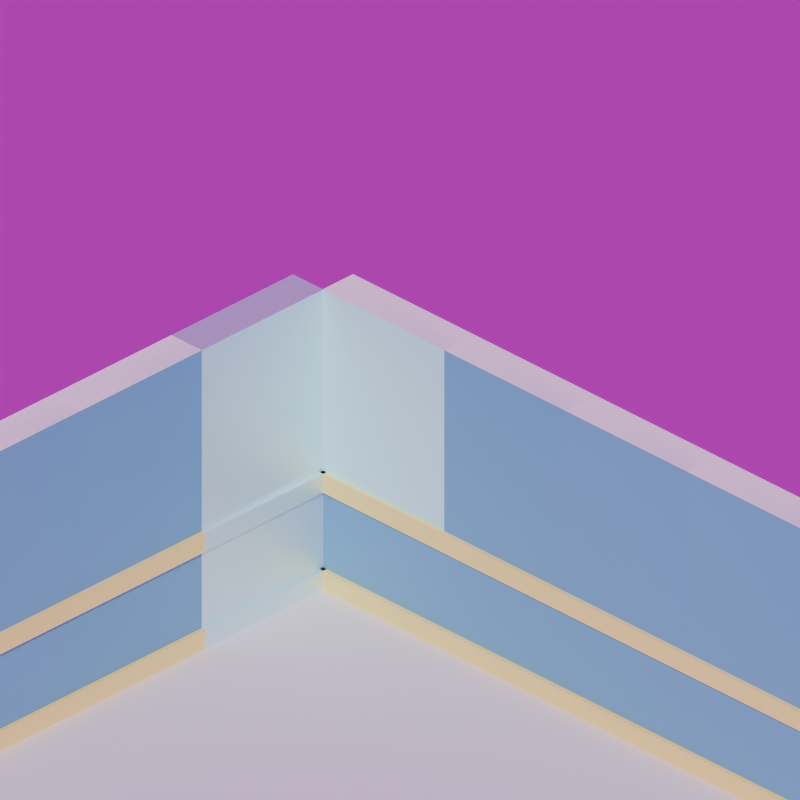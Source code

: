 # Source: walls.blend  (saved by Blender 4.3.34; exported with 4.5.12 LTS)
import bpy
from mathutils import Matrix  # noqa: F401  (used for matrix-valued properties, if any)

bpy.ops.wm.read_factory_settings(use_empty=True)
scene = bpy.context.scene
scene.name = 'Scene'

# ---- collections
col_collection = bpy.data.collections.new('Collection'); scene.collection.children.link(col_collection)

# ---- images (referenced by path relative to the original .blend; pixels are not part of the script)
import os
ASSET_DIR = os.environ.get("B2B_ASSET_DIR", "")  # directory of the original .blend (textures are referenced by path, not embedded)
HERE = os.path.dirname(os.path.abspath(__file__))  # packed textures are extracted next to this script under _unpacked/

def load_image(name, relpath, width, height, colorspace="sRGB"):
    """Load a texture the original file referenced (path relative to the .blend, or extracted next to this script)."""
    p = next((c for c in (os.path.join(HERE, relpath), os.path.join(ASSET_DIR, relpath)) if relpath and os.path.exists(c)), "")
    if p:
        img = bpy.data.images.load(p, check_existing=True)
        img.name = name
    else:  # same state as the original file: an image datablock whose file is absent (Cycles renders it pink)
        img = bpy.data.images.new(name, width, height)
        img.source = "FILE"
        img.filepath = "//" + (relpath or name)
    img.colorspace_settings.name = colorspace
    return img
img_machine_shop_02_1k_hdr = load_image('machine_shop_02_1k.hdr', 'machine_shop_02_1k.hdr', 1024, 1024, 'Linear Rec.709')

# ---- materials (node trees are filled in below, after node groups)
mat_material_001 = bpy.data.materials.new('Material.001')
mat_material_002 = bpy.data.materials.new('Material.002')

# ---- material node trees
mat_material_001.use_nodes = True; mat_material_001.node_tree.nodes.clear()
_N = mat_material_001.node_tree.nodes; _L = mat_material_001.node_tree.links
n0 = _N.new('ShaderNodeBsdfPrincipled'); n0.name = 'Principled BSDF'; n0.location = (10, 300)
n1 = _N.new('ShaderNodeOutputMaterial'); n1.name = 'Material Output'; n1.location = (300, 300)
n2 = _N.new('ShaderNodeVertexColor'); n2.name = 'Color Attribute'; n2.location = (-273, 276)
_L.new(n0.outputs[0], n1.inputs[0])
_L.new(n2.outputs[0], n0.inputs[0])
n1.is_active_output = True
mat_material_002.use_nodes = True; mat_material_002.node_tree.nodes.clear()
_N = mat_material_002.node_tree.nodes; _L = mat_material_002.node_tree.links
n0 = _N.new('ShaderNodeBsdfPrincipled'); n0.name = 'Principled BSDF'; n0.location = (10, 300)
n0.inputs[0].default_value = (0.6983, 1.0, 0.9862, 1.0)
n0.inputs[1].default_value = 0.6655
n1 = _N.new('ShaderNodeOutputMaterial'); n1.name = 'Material Output'; n1.location = (300, 300)
_L.new(n0.outputs[0], n1.inputs[0])
n1.is_active_output = True

# ---- world
world_world = bpy.data.worlds.new('World'); scene.world = world_world
world_world.use_nodes = True; world_world.node_tree.nodes.clear()
_N = world_world.node_tree.nodes; _L = world_world.node_tree.links
n0 = _N.new('ShaderNodeOutputWorld'); n0.name = 'World Output'; n0.location = (300, 300)
n1 = _N.new('ShaderNodeBackground'); n1.name = 'Background'; n1.location = (10, 300)
n1.inputs[1].default_value = 0.5
n2 = _N.new('ShaderNodeTexEnvironment'); n2.name = 'Environment Texture'; n2.location = (-280, 275)
n2.image = img_machine_shop_02_1k_hdr
_L.new(n1.outputs[0], n0.inputs[0])
_L.new(n2.outputs[0], n1.inputs[0])
n0.is_active_output = True
world_world.color = (0.05088, 0.05088, 0.05088)
world_world.sun_shadow_jitter_overblur = 0.0

# ---- cameras
cam_camera = bpy.data.cameras.new('Camera')
cam_camera.type = 'ORTHO'
cam_camera.clip_end = 100.0
cam_camera.ortho_scale = 9.314

# ---- meshes
me_cube_001 = bpy.data.meshes.new('Cube.001')
me_cube_001.from_pydata([(-1.0, -1.0, -1.0), (-1.0, -1.0, 1.0), (-1.0, 1.0, -1.0), (-1.0, 1.0, 1.0), (1.0, -1.0, -1.0), (1.0, -1.0, 1.0), (1.0, 1.0, -1.0), (1.0, 1.0, 1.0)], [], [(0, 1, 3, 2), (2, 3, 7, 6), (6, 7, 5, 4), (4, 5, 1, 0), (2, 6, 4, 0), (7, 3, 1, 5)])
_uv = me_cube_001.uv_layers.new(name='UVMap')
_uv.uv.foreach_set('vector', [0.375, 0.0, 0.625, 0.0, 0.625, 0.25, 0.375, 0.25, 0.375, 0.25, 0.625, 0.25, 0.625, 0.5, 0.375, 0.5, 0.375, 0.5, 0.625, 0.5, 0.625, 0.75, 0.375, 0.75, 0.375, 0.75, 0.625, 0.75, 0.625, 1.0, 0.375, 1.0, 0.125, 0.5, 0.375, 0.5, 0.375, 0.75, 0.125, 0.75, 0.625, 0.5, 0.875, 0.5, 0.875, 0.75, 0.625, 0.75])
me_cube_001.update()
me_cube_002 = bpy.data.meshes.new('Cube.002')
me_cube_002.from_pydata([(-1.0, -1.0, -1.0), (-1.0, -1.0, 1.0), (-1.0, 1.0, -1.0), (-1.0, 1.0, 1.0), (1.0, -1.0, -1.0), (1.0, -1.0, 1.0), (1.0, 1.0, -1.0), (1.0, 1.0, 1.0)], [], [(0, 1, 3, 2), (2, 3, 7, 6), (6, 7, 5, 4), (4, 5, 1, 0), (2, 6, 4, 0), (7, 3, 1, 5)])
_uv = me_cube_002.uv_layers.new(name='UVMap')
_uv.uv.foreach_set('vector', [0.375, 0.0, 0.625, 0.0, 0.625, 0.25, 0.375, 0.25, 0.375, 0.25, 0.625, 0.25, 0.625, 0.5, 0.375, 0.5, 0.375, 0.5, 0.625, 0.5, 0.625, 0.75, 0.375, 0.75, 0.375, 0.75, 0.625, 0.75, 0.625, 1.0, 0.375, 1.0, 0.125, 0.5, 0.375, 0.5, 0.375, 0.75, 0.125, 0.75, 0.625, 0.5, 0.875, 0.5, 0.875, 0.75, 0.625, 0.75])
me_cube_002.update()
me_cube_005 = bpy.data.meshes.new('Cube.005')
me_cube_005.from_pydata([(-1.0, -1.0, -1.0), (-1.0, -1.0, 1.0), (-1.0, 1.0, -1.0), (-1.0, 1.0, 1.0), (1.0, -1.0, -1.0), (1.0, -1.0, 1.0), (1.0, 1.0, -1.0), (1.0, 1.0, 1.0), (-1.0, -1.0, -0.2169), (-1.0, 1.0, -0.2169), (1.0, 1.0, -0.2169), (1.0, -1.0, -0.2169), (-1.0, 1.0, -0.3435), (1.0, 1.0, -0.3435), (1.0, -1.0, -0.3435), (-1.0, -1.0, -0.3435), (-1.0, 1.0, -0.8681), (1.0, 1.0, -0.8681), (1.0, -1.0, -0.8681), (-1.0, -1.0, -0.8681), (-1.231, 1.0, -1.0), (-1.231, -1.0, -1.0), (-1.231, 1.0, -0.8681), (-1.231, -1.0, -0.3435), (-1.231, -1.0, -0.2169), (-1.231, 1.0, -0.2169), (-1.231, 1.0, -0.3435), (-1.231, -1.0, -0.8681)], [], [(8, 1, 3, 9), (9, 3, 7, 10), (10, 7, 5, 11), (11, 5, 1, 8), (2, 6, 4, 0), (7, 3, 1, 5), (14, 11, 8, 15), (13, 10, 11, 14), (12, 9, 10, 13), (15, 8, 24, 23), (19, 15, 12, 16), (16, 12, 13, 17), (17, 13, 14, 18), (18, 14, 15, 19), (4, 18, 19, 0), (6, 17, 18, 4), (2, 16, 17, 6), (16, 2, 20, 22), (23, 24, 25, 26), (21, 27, 22, 20), (8, 9, 25, 24), (19, 16, 22, 27), (12, 15, 23, 26), (2, 0, 21, 20), (0, 19, 27, 21), (9, 12, 26, 25)])
_uv = me_cube_005.uv_layers.new(name='UVMap')
_uv.uv.foreach_set('vector', [0.4729, 0.0, 0.625, 0.0, 0.625, 0.25, 0.4729, 0.25, 0.4729, 0.25, 0.625, 0.25, 0.625, 0.5, 0.4729, 0.5, 0.4729, 0.5, 0.625, 0.5, 0.625, 0.75, 0.4729, 0.75, 0.4729, 0.75, 0.625, 0.75, 0.625, 1.0, 0.4729, 1.0, 0.125, 0.5, 0.375, 0.5, 0.375, 0.75, 0.125, 0.75, 0.625, 0.5, 0.875, 0.5, 0.875, 0.75, 0.625, 0.75, 0.4571, 0.75, 0.4729, 0.75, 0.4729, 1.0, 0.4571, 1.0, 0.4571, 0.5, 0.4729, 0.5, 0.4729, 0.75, 0.4571, 0.75, 0.4571, 0.25, 0.4729, 0.25, 0.4729, 0.5, 0.4571, 0.5, 0.4571, 1.0, 0.4729, 1.0, 0.4729, 1.0, 0.4571, 1.0, 0.3915, 0.0, 0.4571, 0.0, 0.4571, 0.25, 0.3915, 0.25, 0.3915, 0.25, 0.4571, 0.25, 0.4571, 0.5, 0.3915, 0.5, 0.3915, 0.5, 0.4571, 0.5, 0.4571, 0.75, 0.3915, 0.75, 0.3915, 0.75, 0.4571, 0.75, 0.4571, 1.0, 0.3915, 1.0, 0.375, 0.75, 0.3915, 0.75, 0.3915, 1.0, 0.375, 1.0, 0.375, 0.5, 0.3915, 0.5, 0.3915, 0.75, 0.375, 0.75, 0.375, 0.25, 0.3915, 0.25, 0.3915, 0.5, 0.375, 0.5, 0.3915, 0.25, 0.375, 0.25, 0.375, 0.25, 0.3915, 0.25, 0.4571, 0.0, 0.4729, 0.0, 0.4729, 0.25, 0.4571, 0.25, 0.375, 0.0, 0.3915, 0.0, 0.3915, 0.25, 0.375, 0.25, 0.4729, 0.0, 0.4729, 0.25, 0.4729, 0.25, 0.4729, 0.0, 0.3915, 0.0, 0.3915, 0.25, 0.3915, 0.25, 0.3915, 0.0, 0.4571, 0.25, 0.4571, 0.0, 0.4571, 0.0, 0.4571, 0.25, 0.125, 0.5, 0.125, 0.75, 0.125, 0.75, 0.125, 0.5, 0.375, 1.0, 0.3915, 1.0, 0.3915, 1.0, 0.375, 1.0, 0.4729, 0.25, 0.4571, 0.25, 0.4571, 0.25, 0.4729, 0.25])
_ca = me_cube_005.color_attributes.new('Attribute', 'BYTE_COLOR', 'CORNER')
_ca.data.foreach_set('color', [0.1248, 0.3663, 0.5583, 1.0, 0.1248, 0.3663, 0.5583, 1.0, 0.1329, 0.3712, 0.5647, 1.0, 0.1248, 0.3663, 0.5583, 1.0, 0.1248, 0.3663, 0.5583, 1.0, 0.1248, 0.3663, 0.5583, 1.0, 0.1248, 0.3663, 0.5583, 1.0, 0.1248, 0.3663, 0.5583, 1.0, 1.0, 1.0, 1.0, 1.0, 1.0, 1.0, 1.0, 1.0, 1.0, 1.0, 1.0, 1.0, 1.0, 1.0, 1.0, 1.0, 0.1248, 0.3663, 0.5583, 1.0, 0.1248, 0.3663, 0.5583, 1.0, 0.1248, 0.3663, 0.5583, 1.0, 0.1248, 0.3663, 0.5583, 1.0, 1.0, 1.0, 1.0, 1.0, 1.0, 1.0, 1.0, 1.0, 1.0, 1.0, 1.0, 1.0, 1.0, 1.0, 1.0, 1.0, 1.0, 1.0, 1.0, 1.0, 1.0, 1.0, 1.0, 1.0, 0.8388, 0.8963, 0.9301, 1.0, 1.0, 1.0, 1.0, 1.0, 1.0, 1.0, 1.0, 1.0, 1.0, 1.0, 1.0, 1.0, 1.0, 1.0, 1.0, 1.0, 0.1248, 0.3663, 0.5583, 1.0, 1.0, 1.0, 1.0, 1.0, 1.0, 1.0, 1.0, 1.0, 1.0, 1.0, 1.0, 1.0, 1.0, 1.0, 1.0, 1.0, 1.0, 1.0, 1.0, 1.0, 1.0, 1.0, 1.0, 1.0, 1.0, 1.0, 1.0, 1.0, 1.0, 1.0, 1.0, 1.0, 1.0, 0.8714, 0.2384, 1.0, 1.0, 0.8714, 0.2384, 1.0, 1.0, 0.8714, 0.2384, 1.0, 1.0, 0.8714, 0.2384, 1.0, 0.1248, 0.3663, 0.5583, 1.0, 0.1248, 0.3663, 0.5583, 1.0, 0.1248, 0.3663, 0.5583, 1.0, 0.1248, 0.3663, 0.5583, 1.0, 0.1248, 0.3663, 0.5583, 1.0, 0.1301, 0.3712, 0.5583, 1.0, 0.1248, 0.3663, 0.5583, 1.0, 0.1248, 0.3663, 0.5583, 1.0, 1.0, 1.0, 1.0, 1.0, 1.0, 1.0, 1.0, 1.0, 1.0, 1.0, 1.0, 1.0, 1.0, 1.0, 1.0, 1.0, 0.1248, 0.3663, 0.5583, 1.0, 0.1248, 0.3663, 0.5583, 1.0, 0.1248, 0.3663, 0.5583, 1.0, 0.1248, 0.3663, 0.5583, 1.0, 1.0, 1.0, 1.0, 1.0, 1.0, 1.0, 1.0, 1.0, 1.0, 1.0, 1.0, 1.0, 1.0, 1.0, 1.0, 1.0, 1.0, 1.0, 1.0, 1.0, 1.0, 1.0, 1.0, 1.0, 1.0, 1.0, 1.0, 1.0, 1.0, 1.0, 1.0, 1.0, 1.0, 1.0, 1.0, 1.0, 1.0, 1.0, 1.0, 1.0, 1.0, 1.0, 1.0, 1.0, 1.0, 1.0, 1.0, 1.0, 1.0, 0.8714, 0.2384, 1.0, 1.0, 0.8714, 0.2384, 1.0, 1.0, 0.8714, 0.2384, 1.0, 1.0, 0.8714, 0.2384, 1.0, 1.0, 0.8714, 0.2384, 1.0, 1.0, 0.8714, 0.2384, 1.0, 1.0, 0.8714, 0.2384, 1.0, 1.0, 0.8714, 0.2384, 1.0, 1.0, 0.8714, 0.2384, 1.0, 1.0, 0.8714, 0.2384, 1.0, 1.0, 0.8714, 0.2384, 1.0, 1.0, 0.8714, 0.2384, 1.0, 1.0, 0.8714, 0.2384, 1.0, 1.0, 0.9216, 0.491, 1.0, 1.0, 0.8714, 0.2384, 1.0, 1.0, 0.8714, 0.2384, 1.0, 1.0, 0.8714, 0.2384, 1.0, 1.0, 0.8714, 0.2384, 1.0, 1.0, 0.8714, 0.2384, 1.0, 1.0, 0.8714, 0.2384, 1.0, 1.0, 1.0, 1.0, 1.0, 1.0, 0.8714, 0.2384, 1.0, 1.0, 0.8714, 0.2384, 1.0, 1.0, 0.8714, 0.2384, 1.0, 1.0, 0.8714, 0.2384, 1.0, 1.0, 0.8714, 0.2384, 1.0, 1.0, 0.8714, 0.2384, 1.0, 1.0, 0.8714, 0.2384, 1.0, 1.0, 0.8714, 0.2384, 1.0, 1.0, 0.8714, 0.2384, 1.0, 1.0, 0.8714, 0.2384, 1.0, 1.0, 0.8714, 0.2384, 1.0, 1.0, 0.9216, 0.491, 1.0, 1.0, 1.0, 1.0, 1.0, 1.0, 0.8714, 0.2384, 1.0, 1.0, 0.8714, 0.2384, 1.0])
me_cube_005.materials.append(mat_material_001)
me_cube_005.use_paint_bone_selection = False
me_cube_005.use_paint_mask = True
me_cube_005.update()
me_cube_006 = bpy.data.meshes.new('Cube.006')
me_cube_006.from_pydata([(-1.0, -1.0, -1.0), (-1.0, -1.0, 1.0), (-1.0, 1.0, -1.0), (-1.0, 1.0, 1.0), (1.0, -1.0, -1.0), (1.0, -1.0, 1.0), (1.0, 1.0, -1.0), (1.0, 1.0, 1.0), (-1.0, -1.0, -0.2169), (-1.0, 1.0, -0.2169), (1.0, 1.0, -0.2169), (1.0, -1.0, -0.2169), (-1.0, 1.0, -0.3435), (1.0, 1.0, -0.3435), (1.0, -1.0, -0.3435), (-1.0, -1.0, -0.3435), (-1.0, 1.0, -0.8681), (1.0, 1.0, -0.8681), (1.0, -1.0, -0.8681), (-1.0, -1.0, -0.8681), (-1.231, 1.0, -1.0), (-1.231, -1.0, -1.0), (-1.231, 1.0, -0.8681), (-1.231, -1.0, -0.3435), (-1.231, -1.0, -0.2169), (-1.231, 1.0, -0.2169), (-1.231, 1.0, -0.3435), (-1.231, -1.0, -0.8681)], [], [(8, 1, 3, 9), (9, 3, 7, 10), (10, 7, 5, 11), (11, 5, 1, 8), (2, 6, 4, 0), (7, 3, 1, 5), (14, 11, 8, 15), (13, 10, 11, 14), (12, 9, 10, 13), (15, 8, 24, 23), (19, 15, 12, 16), (16, 12, 13, 17), (17, 13, 14, 18), (18, 14, 15, 19), (4, 18, 19, 0), (6, 17, 18, 4), (2, 16, 17, 6), (16, 2, 20, 22), (23, 24, 25, 26), (21, 27, 22, 20), (8, 9, 25, 24), (19, 16, 22, 27), (12, 15, 23, 26), (2, 0, 21, 20), (0, 19, 27, 21), (9, 12, 26, 25)])
_uv = me_cube_006.uv_layers.new(name='UVMap')
_uv.uv.foreach_set('vector', [0.4729, 0.0, 0.625, 0.0, 0.625, 0.25, 0.4729, 0.25, 0.4729, 0.25, 0.625, 0.25, 0.625, 0.5, 0.4729, 0.5, 0.4729, 0.5, 0.625, 0.5, 0.625, 0.75, 0.4729, 0.75, 0.4729, 0.75, 0.625, 0.75, 0.625, 1.0, 0.4729, 1.0, 0.125, 0.5, 0.375, 0.5, 0.375, 0.75, 0.125, 0.75, 0.625, 0.5, 0.875, 0.5, 0.875, 0.75, 0.625, 0.75, 0.4571, 0.75, 0.4729, 0.75, 0.4729, 1.0, 0.4571, 1.0, 0.4571, 0.5, 0.4729, 0.5, 0.4729, 0.75, 0.4571, 0.75, 0.4571, 0.25, 0.4729, 0.25, 0.4729, 0.5, 0.4571, 0.5, 0.4571, 1.0, 0.4729, 1.0, 0.4729, 1.0, 0.4571, 1.0, 0.3915, 0.0, 0.4571, 0.0, 0.4571, 0.25, 0.3915, 0.25, 0.3915, 0.25, 0.4571, 0.25, 0.4571, 0.5, 0.3915, 0.5, 0.3915, 0.5, 0.4571, 0.5, 0.4571, 0.75, 0.3915, 0.75, 0.3915, 0.75, 0.4571, 0.75, 0.4571, 1.0, 0.3915, 1.0, 0.375, 0.75, 0.3915, 0.75, 0.3915, 1.0, 0.375, 1.0, 0.375, 0.5, 0.3915, 0.5, 0.3915, 0.75, 0.375, 0.75, 0.375, 0.25, 0.3915, 0.25, 0.3915, 0.5, 0.375, 0.5, 0.3915, 0.25, 0.375, 0.25, 0.375, 0.25, 0.3915, 0.25, 0.4571, 0.0, 0.4729, 0.0, 0.4729, 0.25, 0.4571, 0.25, 0.375, 0.0, 0.3915, 0.0, 0.3915, 0.25, 0.375, 0.25, 0.4729, 0.0, 0.4729, 0.25, 0.4729, 0.25, 0.4729, 0.0, 0.3915, 0.0, 0.3915, 0.25, 0.3915, 0.25, 0.3915, 0.0, 0.4571, 0.25, 0.4571, 0.0, 0.4571, 0.0, 0.4571, 0.25, 0.125, 0.5, 0.125, 0.75, 0.125, 0.75, 0.125, 0.5, 0.375, 1.0, 0.3915, 1.0, 0.3915, 1.0, 0.375, 1.0, 0.4729, 0.25, 0.4571, 0.25, 0.4571, 0.25, 0.4729, 0.25])
_ca = me_cube_006.color_attributes.new('Attribute', 'BYTE_COLOR', 'CORNER')
_ca.data.foreach_set('color', [0.5271, 1.0, 0.9473, 1.0, 0.5271, 1.0, 0.9473, 1.0, 0.5271, 1.0, 0.9473, 1.0, 0.5271, 1.0, 0.9473, 1.0, 0.1248, 0.3663, 0.5583, 1.0, 0.1248, 0.3663, 0.5583, 1.0, 0.1248, 0.3663, 0.5583, 1.0, 0.1812, 0.4125, 0.5906, 1.0, 1.0, 1.0, 1.0, 1.0, 1.0, 1.0, 1.0, 1.0, 1.0, 1.0, 1.0, 1.0, 1.0, 1.0, 1.0, 1.0, 0.1248, 0.3663, 0.5583, 1.0, 0.1248, 0.3663, 0.5583, 1.0, 0.1248, 0.3663, 0.5583, 1.0, 0.1248, 0.3663, 0.5583, 1.0, 1.0, 1.0, 1.0, 1.0, 1.0, 1.0, 1.0, 1.0, 1.0, 1.0, 1.0, 1.0, 1.0, 1.0, 1.0, 1.0, 1.0, 1.0, 1.0, 1.0, 1.0, 1.0, 1.0, 1.0, 0.8388, 0.8963, 0.9301, 1.0, 1.0, 1.0, 1.0, 1.0, 0.1248, 0.3663, 0.5583, 1.0, 0.1248, 0.3663, 0.5583, 1.0, 0.1248, 0.3663, 0.5583, 1.0, 0.1248, 0.3663, 0.5583, 1.0, 1.0, 1.0, 1.0, 1.0, 1.0, 1.0, 1.0, 1.0, 1.0, 1.0, 1.0, 1.0, 1.0, 1.0, 1.0, 1.0, 1.0, 1.0, 1.0, 1.0, 1.0, 1.0, 1.0, 1.0, 1.0, 1.0, 1.0, 1.0, 1.0, 1.0, 1.0, 1.0, 1.0, 0.8714, 0.2384, 1.0, 1.0, 0.8714, 0.2384, 1.0, 1.0, 0.8714, 0.2384, 1.0, 1.0, 0.8714, 0.2384, 1.0, 0.1248, 0.3663, 0.5583, 1.0, 0.1248, 0.3663, 0.5583, 1.0, 0.1248, 0.3663, 0.5583, 1.0, 0.1248, 0.3663, 0.5583, 1.0, 0.1248, 0.3663, 0.5583, 1.0, 0.1248, 0.3663, 0.5583, 1.0, 0.3231, 0.521, 0.6654, 1.0, 0.1248, 0.3663, 0.5583, 1.0, 1.0, 1.0, 1.0, 1.0, 1.0, 1.0, 1.0, 1.0, 1.0, 1.0, 1.0, 1.0, 1.0, 1.0, 1.0, 1.0, 0.1248, 0.3663, 0.5583, 1.0, 0.1301, 0.3712, 0.5647, 1.0, 0.1248, 0.3663, 0.5583, 1.0, 0.1248, 0.3663, 0.5583, 1.0, 0.1248, 0.3663, 0.5583, 1.0, 0.1248, 0.3663, 0.5583, 1.0, 0.1248, 0.3663, 0.5583, 1.0, 0.1248, 0.3663, 0.5583, 1.0, 1.0, 1.0, 1.0, 1.0, 1.0, 1.0, 1.0, 1.0, 1.0, 1.0, 1.0, 1.0, 1.0, 1.0, 1.0, 1.0, 1.0, 1.0, 1.0, 1.0, 1.0, 1.0, 1.0, 1.0, 1.0, 1.0, 1.0, 1.0, 1.0, 1.0, 1.0, 1.0, 1.0, 0.8714, 0.2384, 1.0, 1.0, 0.8714, 0.2384, 1.0, 1.0, 0.8714, 0.2384, 1.0, 1.0, 0.8714, 0.2384, 1.0, 1.0, 0.8714, 0.2384, 1.0, 1.0, 0.8714, 0.2384, 1.0, 1.0, 0.8714, 0.2384, 1.0, 1.0, 0.8714, 0.2384, 1.0, 1.0, 0.8714, 0.2384, 1.0, 1.0, 0.8714, 0.2384, 1.0, 1.0, 0.8714, 0.2384, 1.0, 1.0, 0.8714, 0.2384, 1.0, 1.0, 0.8714, 0.2384, 1.0, 1.0, 0.9216, 0.491, 1.0, 1.0, 0.8714, 0.2384, 1.0, 1.0, 0.8714, 0.2384, 1.0, 1.0, 0.8714, 0.2384, 1.0, 1.0, 0.8714, 0.2384, 1.0, 1.0, 0.8714, 0.2384, 1.0, 1.0, 0.8714, 0.2384, 1.0, 1.0, 1.0, 1.0, 1.0, 1.0, 0.8714, 0.2384, 1.0, 1.0, 0.8714, 0.2384, 1.0, 1.0, 0.8714, 0.2384, 1.0, 1.0, 0.8714, 0.2384, 1.0, 1.0, 0.8714, 0.2384, 1.0, 1.0, 0.8714, 0.2384, 1.0, 1.0, 0.8714, 0.2384, 1.0, 1.0, 0.8714, 0.2384, 1.0, 1.0, 0.8714, 0.2384, 1.0, 1.0, 0.8714, 0.2384, 1.0, 1.0, 0.8714, 0.2384, 1.0, 1.0, 0.9216, 0.491, 1.0, 1.0, 1.0, 1.0, 1.0, 1.0, 0.8714, 0.2384, 1.0, 1.0, 0.8714, 0.2384, 1.0])
me_cube_006.materials.append(mat_material_001)
me_cube_006.use_paint_bone_selection = False
me_cube_006.use_paint_mask = True
me_cube_006.update()
me_cube_007 = bpy.data.meshes.new('Cube.007')
me_cube_007.from_pydata([(-1.0, -1.0, -1.0), (-1.0, -1.0, 1.0), (-1.0, 1.0, -1.0), (-1.0, 1.0, 1.0), (1.0, -1.0, -1.0), (1.0, -1.0, 1.0), (1.0, 1.0, -1.0), (1.0, 1.0, 1.0), (-1.0, -1.0, -0.2169), (-1.0, 1.0, -0.2169), (1.0, 1.0, -0.2169), (1.0, -1.0, -0.2169), (-1.0, 1.0, -0.3435), (1.0, 1.0, -0.3435), (1.0, -1.0, -0.3435), (-1.0, -1.0, -0.3435), (-1.0, 1.0, -0.8681), (1.0, 1.0, -0.8681), (1.0, -1.0, -0.8681), (-1.0, -1.0, -0.8681), (-1.231, 1.0, -1.0), (-1.231, -1.0, -1.0), (-1.231, 1.0, -0.8681), (-1.231, -1.0, -0.3435), (-1.231, -1.0, -0.2169), (-1.231, 1.0, -0.2169), (-1.231, 1.0, -0.3435), (-1.231, -1.0, -0.8681)], [], [(8, 1, 3, 9), (9, 3, 7, 10), (10, 7, 5, 11), (11, 5, 1, 8), (2, 6, 4, 0), (7, 3, 1, 5), (14, 11, 8, 15), (13, 10, 11, 14), (12, 9, 10, 13), (15, 8, 24, 23), (19, 15, 12, 16), (16, 12, 13, 17), (17, 13, 14, 18), (18, 14, 15, 19), (4, 18, 19, 0), (6, 17, 18, 4), (2, 16, 17, 6), (16, 2, 20, 22), (23, 24, 25, 26), (21, 27, 22, 20), (8, 9, 25, 24), (19, 16, 22, 27), (12, 15, 23, 26), (2, 0, 21, 20), (0, 19, 27, 21), (9, 12, 26, 25)])
_uv = me_cube_007.uv_layers.new(name='UVMap')
_uv.uv.foreach_set('vector', [0.4729, 0.0, 0.625, 0.0, 0.625, 0.25, 0.4729, 0.25, 0.4729, 0.25, 0.625, 0.25, 0.625, 0.5, 0.4729, 0.5, 0.4729, 0.5, 0.625, 0.5, 0.625, 0.75, 0.4729, 0.75, 0.4729, 0.75, 0.625, 0.75, 0.625, 1.0, 0.4729, 1.0, 0.125, 0.5, 0.375, 0.5, 0.375, 0.75, 0.125, 0.75, 0.625, 0.5, 0.875, 0.5, 0.875, 0.75, 0.625, 0.75, 0.4571, 0.75, 0.4729, 0.75, 0.4729, 1.0, 0.4571, 1.0, 0.4571, 0.5, 0.4729, 0.5, 0.4729, 0.75, 0.4571, 0.75, 0.4571, 0.25, 0.4729, 0.25, 0.4729, 0.5, 0.4571, 0.5, 0.4571, 1.0, 0.4729, 1.0, 0.4729, 1.0, 0.4571, 1.0, 0.3915, 0.0, 0.4571, 0.0, 0.4571, 0.25, 0.3915, 0.25, 0.3915, 0.25, 0.4571, 0.25, 0.4571, 0.5, 0.3915, 0.5, 0.3915, 0.5, 0.4571, 0.5, 0.4571, 0.75, 0.3915, 0.75, 0.3915, 0.75, 0.4571, 0.75, 0.4571, 1.0, 0.3915, 1.0, 0.375, 0.75, 0.3915, 0.75, 0.3915, 1.0, 0.375, 1.0, 0.375, 0.5, 0.3915, 0.5, 0.3915, 0.75, 0.375, 0.75, 0.375, 0.25, 0.3915, 0.25, 0.3915, 0.5, 0.375, 0.5, 0.3915, 0.25, 0.375, 0.25, 0.375, 0.25, 0.3915, 0.25, 0.4571, 0.0, 0.4729, 0.0, 0.4729, 0.25, 0.4571, 0.25, 0.375, 0.0, 0.3915, 0.0, 0.3915, 0.25, 0.375, 0.25, 0.4729, 0.0, 0.4729, 0.25, 0.4729, 0.25, 0.4729, 0.0, 0.3915, 0.0, 0.3915, 0.25, 0.3915, 0.25, 0.3915, 0.0, 0.4571, 0.25, 0.4571, 0.0, 0.4571, 0.0, 0.4571, 0.25, 0.125, 0.5, 0.125, 0.75, 0.125, 0.75, 0.125, 0.5, 0.375, 1.0, 0.3915, 1.0, 0.3915, 1.0, 0.375, 1.0, 0.4729, 0.25, 0.4571, 0.25, 0.4571, 0.25, 0.4729, 0.25])
_ca = me_cube_007.color_attributes.new('Attribute', 'BYTE_COLOR', 'CORNER')
_ca.data.foreach_set('color', [0.1248, 0.3663, 0.5583, 1.0, 0.1248, 0.3663, 0.5583, 1.0, 0.1329, 0.3712, 0.5647, 1.0, 0.1248, 0.3663, 0.5583, 1.0, 0.1248, 0.3663, 0.5583, 1.0, 0.1248, 0.3663, 0.5583, 1.0, 0.1248, 0.3663, 0.5583, 1.0, 0.1812, 0.4125, 0.5906, 1.0, 1.0, 1.0, 1.0, 1.0, 1.0, 1.0, 1.0, 1.0, 1.0, 1.0, 1.0, 1.0, 1.0, 1.0, 1.0, 1.0, 0.1248, 0.3663, 0.5583, 1.0, 0.1248, 0.3663, 0.5583, 1.0, 0.1248, 0.3663, 0.5583, 1.0, 0.1248, 0.3663, 0.5583, 1.0, 1.0, 1.0, 1.0, 1.0, 1.0, 1.0, 1.0, 1.0, 1.0, 1.0, 1.0, 1.0, 1.0, 1.0, 1.0, 1.0, 1.0, 1.0, 1.0, 1.0, 1.0, 1.0, 1.0, 1.0, 0.8388, 0.8963, 0.9301, 1.0, 1.0, 1.0, 1.0, 1.0, 0.1248, 0.3663, 0.5583, 1.0, 0.1248, 0.3663, 0.5583, 1.0, 0.1248, 0.3663, 0.5583, 1.0, 0.1248, 0.3663, 0.5583, 1.0, 1.0, 1.0, 1.0, 1.0, 1.0, 1.0, 1.0, 1.0, 1.0, 1.0, 1.0, 1.0, 1.0, 1.0, 1.0, 1.0, 1.0, 1.0, 1.0, 1.0, 1.0, 1.0, 1.0, 1.0, 1.0, 1.0, 1.0, 1.0, 1.0, 1.0, 1.0, 1.0, 1.0, 0.8714, 0.2384, 1.0, 1.0, 0.8714, 0.2384, 1.0, 1.0, 0.8714, 0.2384, 1.0, 1.0, 0.8714, 0.2384, 1.0, 0.1248, 0.3663, 0.5583, 1.0, 0.1248, 0.3663, 0.5583, 1.0, 0.1248, 0.3663, 0.5583, 1.0, 0.1248, 0.3663, 0.5583, 1.0, 0.1248, 0.3663, 0.5583, 1.0, 0.1248, 0.3663, 0.5583, 1.0, 0.3231, 0.521, 0.6654, 1.0, 0.1248, 0.3663, 0.5583, 1.0, 1.0, 1.0, 1.0, 1.0, 1.0, 1.0, 1.0, 1.0, 1.0, 1.0, 1.0, 1.0, 1.0, 1.0, 1.0, 1.0, 0.1248, 0.3663, 0.5583, 1.0, 0.1301, 0.3712, 0.5647, 1.0, 0.1248, 0.3663, 0.5583, 1.0, 0.1248, 0.3663, 0.5583, 1.0, 0.1248, 0.3663, 0.5583, 1.0, 0.1248, 0.3663, 0.5583, 1.0, 0.1248, 0.3663, 0.5583, 1.0, 0.1248, 0.3663, 0.5583, 1.0, 1.0, 1.0, 1.0, 1.0, 1.0, 1.0, 1.0, 1.0, 1.0, 1.0, 1.0, 1.0, 1.0, 1.0, 1.0, 1.0, 1.0, 1.0, 1.0, 1.0, 1.0, 1.0, 1.0, 1.0, 1.0, 1.0, 1.0, 1.0, 1.0, 1.0, 1.0, 1.0, 1.0, 0.8714, 0.2384, 1.0, 1.0, 0.8714, 0.2384, 1.0, 1.0, 0.8714, 0.2384, 1.0, 1.0, 0.8714, 0.2384, 1.0, 1.0, 0.8714, 0.2384, 1.0, 1.0, 0.8714, 0.2384, 1.0, 1.0, 0.8714, 0.2384, 1.0, 1.0, 0.8714, 0.2384, 1.0, 1.0, 0.8714, 0.2384, 1.0, 1.0, 0.8714, 0.2384, 1.0, 1.0, 0.8714, 0.2384, 1.0, 1.0, 0.8714, 0.2384, 1.0, 1.0, 0.8714, 0.2384, 1.0, 1.0, 0.9216, 0.491, 1.0, 1.0, 0.8714, 0.2384, 1.0, 1.0, 0.8714, 0.2384, 1.0, 1.0, 0.8714, 0.2384, 1.0, 1.0, 0.8714, 0.2384, 1.0, 1.0, 0.8714, 0.2384, 1.0, 1.0, 0.8714, 0.2384, 1.0, 1.0, 1.0, 1.0, 1.0, 1.0, 0.8714, 0.2384, 1.0, 1.0, 0.8714, 0.2384, 1.0, 1.0, 0.8714, 0.2384, 1.0, 1.0, 0.8714, 0.2384, 1.0, 1.0, 0.8714, 0.2384, 1.0, 1.0, 0.8714, 0.2384, 1.0, 1.0, 0.8714, 0.2384, 1.0, 1.0, 0.8714, 0.2384, 1.0, 1.0, 0.8714, 0.2384, 1.0, 1.0, 0.8714, 0.2384, 1.0, 1.0, 0.8714, 0.2384, 1.0, 1.0, 0.9216, 0.491, 1.0, 1.0, 1.0, 1.0, 1.0, 1.0, 0.8714, 0.2384, 1.0, 1.0, 0.8714, 0.2384, 1.0])
me_cube_007.materials.append(mat_material_001)
me_cube_007.use_paint_bone_selection = False
me_cube_007.use_paint_mask = True
me_cube_007.update()
me_cube_008 = bpy.data.meshes.new('Cube.008')
me_cube_008.from_pydata([(-1.0, -1.0, -1.0), (-1.0, -1.0, 1.0), (-1.0, 1.0, -1.0), (-1.0, 1.0, 1.0), (1.0, -1.0, -1.0), (1.0, -1.0, 1.0), (1.0, 1.0, -1.0), (1.0, 1.0, 1.0), (-1.0, -1.0, -0.2169), (-1.0, 1.0, -0.2169), (1.0, 1.0, -0.2169), (1.0, -1.0, -0.2169), (-1.0, 1.0, -0.3435), (1.0, 1.0, -0.3435), (1.0, -1.0, -0.3435), (-1.0, -1.0, -0.3435), (-1.0, 1.0, -0.8681), (1.0, 1.0, -0.8681), (1.0, -1.0, -0.8681), (-1.0, -1.0, -0.8681), (-1.231, 1.0, -1.0), (-1.231, -1.0, -1.0), (-1.231, 1.0, -0.8681), (-1.231, -1.0, -0.3435), (-1.231, -1.0, -0.2169), (-1.231, 1.0, -0.2169), (-1.231, 1.0, -0.3435), (-1.231, -1.0, -0.8681)], [], [(8, 1, 3, 9), (9, 3, 7, 10), (10, 7, 5, 11), (11, 5, 1, 8), (2, 6, 4, 0), (7, 3, 1, 5), (14, 11, 8, 15), (13, 10, 11, 14), (12, 9, 10, 13), (15, 8, 24, 23), (19, 15, 12, 16), (16, 12, 13, 17), (17, 13, 14, 18), (18, 14, 15, 19), (4, 18, 19, 0), (6, 17, 18, 4), (2, 16, 17, 6), (16, 2, 20, 22), (23, 24, 25, 26), (21, 27, 22, 20), (8, 9, 25, 24), (19, 16, 22, 27), (12, 15, 23, 26), (2, 0, 21, 20), (0, 19, 27, 21), (9, 12, 26, 25)])
_uv = me_cube_008.uv_layers.new(name='UVMap')
_uv.uv.foreach_set('vector', [0.4729, 0.0, 0.625, 0.0, 0.625, 0.25, 0.4729, 0.25, 0.4729, 0.25, 0.625, 0.25, 0.625, 0.5, 0.4729, 0.5, 0.4729, 0.5, 0.625, 0.5, 0.625, 0.75, 0.4729, 0.75, 0.4729, 0.75, 0.625, 0.75, 0.625, 1.0, 0.4729, 1.0, 0.125, 0.5, 0.375, 0.5, 0.375, 0.75, 0.125, 0.75, 0.625, 0.5, 0.875, 0.5, 0.875, 0.75, 0.625, 0.75, 0.4571, 0.75, 0.4729, 0.75, 0.4729, 1.0, 0.4571, 1.0, 0.4571, 0.5, 0.4729, 0.5, 0.4729, 0.75, 0.4571, 0.75, 0.4571, 0.25, 0.4729, 0.25, 0.4729, 0.5, 0.4571, 0.5, 0.4571, 1.0, 0.4729, 1.0, 0.4729, 1.0, 0.4571, 1.0, 0.3915, 0.0, 0.4571, 0.0, 0.4571, 0.25, 0.3915, 0.25, 0.3915, 0.25, 0.4571, 0.25, 0.4571, 0.5, 0.3915, 0.5, 0.3915, 0.5, 0.4571, 0.5, 0.4571, 0.75, 0.3915, 0.75, 0.3915, 0.75, 0.4571, 0.75, 0.4571, 1.0, 0.3915, 1.0, 0.375, 0.75, 0.3915, 0.75, 0.3915, 1.0, 0.375, 1.0, 0.375, 0.5, 0.3915, 0.5, 0.3915, 0.75, 0.375, 0.75, 0.375, 0.25, 0.3915, 0.25, 0.3915, 0.5, 0.375, 0.5, 0.3915, 0.25, 0.375, 0.25, 0.375, 0.25, 0.3915, 0.25, 0.4571, 0.0, 0.4729, 0.0, 0.4729, 0.25, 0.4571, 0.25, 0.375, 0.0, 0.3915, 0.0, 0.3915, 0.25, 0.375, 0.25, 0.4729, 0.0, 0.4729, 0.25, 0.4729, 0.25, 0.4729, 0.0, 0.3915, 0.0, 0.3915, 0.25, 0.3915, 0.25, 0.3915, 0.0, 0.4571, 0.25, 0.4571, 0.0, 0.4571, 0.0, 0.4571, 0.25, 0.125, 0.5, 0.125, 0.75, 0.125, 0.75, 0.125, 0.5, 0.375, 1.0, 0.3915, 1.0, 0.3915, 1.0, 0.375, 1.0, 0.4729, 0.25, 0.4571, 0.25, 0.4571, 0.25, 0.4729, 0.25])
_ca = me_cube_008.color_attributes.new('Attribute', 'BYTE_COLOR', 'CORNER')
_ca.data.foreach_set('color', [0.1248, 0.3663, 0.5583, 1.0, 0.1248, 0.3663, 0.5583, 1.0, 0.1329, 0.3712, 0.5647, 1.0, 0.1248, 0.3663, 0.5583, 1.0, 0.1248, 0.3663, 0.5583, 1.0, 0.1248, 0.3663, 0.5583, 1.0, 0.1248, 0.3663, 0.5583, 1.0, 0.1812, 0.4125, 0.5906, 1.0, 1.0, 1.0, 1.0, 1.0, 1.0, 1.0, 1.0, 1.0, 1.0, 1.0, 1.0, 1.0, 1.0, 1.0, 1.0, 1.0, 0.1248, 0.3663, 0.5583, 1.0, 0.1248, 0.3663, 0.5583, 1.0, 0.1248, 0.3663, 0.5583, 1.0, 0.1248, 0.3663, 0.5583, 1.0, 1.0, 1.0, 1.0, 1.0, 1.0, 1.0, 1.0, 1.0, 1.0, 1.0, 1.0, 1.0, 1.0, 1.0, 1.0, 1.0, 1.0, 1.0, 1.0, 1.0, 1.0, 1.0, 1.0, 1.0, 0.8388, 0.8963, 0.9301, 1.0, 1.0, 1.0, 1.0, 1.0, 0.1248, 0.3663, 0.5583, 1.0, 0.1248, 0.3663, 0.5583, 1.0, 0.1248, 0.3663, 0.5583, 1.0, 0.1248, 0.3663, 0.5583, 1.0, 1.0, 1.0, 1.0, 1.0, 1.0, 1.0, 1.0, 1.0, 1.0, 1.0, 1.0, 1.0, 1.0, 1.0, 1.0, 1.0, 1.0, 1.0, 1.0, 1.0, 1.0, 1.0, 1.0, 1.0, 1.0, 1.0, 1.0, 1.0, 1.0, 1.0, 1.0, 1.0, 1.0, 0.8714, 0.2384, 1.0, 1.0, 0.8714, 0.2384, 1.0, 1.0, 0.8714, 0.2384, 1.0, 1.0, 0.8714, 0.2384, 1.0, 0.1248, 0.3663, 0.5583, 1.0, 0.1248, 0.3663, 0.5583, 1.0, 0.1248, 0.3663, 0.5583, 1.0, 0.1248, 0.3663, 0.5583, 1.0, 0.1248, 0.3663, 0.5583, 1.0, 0.1248, 0.3663, 0.5583, 1.0, 0.3231, 0.521, 0.6654, 1.0, 0.1248, 0.3663, 0.5583, 1.0, 1.0, 1.0, 1.0, 1.0, 1.0, 1.0, 1.0, 1.0, 1.0, 1.0, 1.0, 1.0, 1.0, 1.0, 1.0, 1.0, 0.1248, 0.3663, 0.5583, 1.0, 0.1301, 0.3712, 0.5647, 1.0, 0.1248, 0.3663, 0.5583, 1.0, 0.1248, 0.3663, 0.5583, 1.0, 0.1248, 0.3663, 0.5583, 1.0, 0.1248, 0.3663, 0.5583, 1.0, 0.1248, 0.3663, 0.5583, 1.0, 0.1248, 0.3663, 0.5583, 1.0, 1.0, 1.0, 1.0, 1.0, 1.0, 1.0, 1.0, 1.0, 1.0, 1.0, 1.0, 1.0, 1.0, 1.0, 1.0, 1.0, 1.0, 1.0, 1.0, 1.0, 1.0, 1.0, 1.0, 1.0, 1.0, 1.0, 1.0, 1.0, 1.0, 1.0, 1.0, 1.0, 1.0, 0.8714, 0.2384, 1.0, 1.0, 0.8714, 0.2384, 1.0, 1.0, 0.8714, 0.2384, 1.0, 1.0, 0.8714, 0.2384, 1.0, 1.0, 0.8714, 0.2384, 1.0, 1.0, 0.8714, 0.2384, 1.0, 1.0, 0.8714, 0.2384, 1.0, 1.0, 0.8714, 0.2384, 1.0, 1.0, 0.8714, 0.2384, 1.0, 1.0, 0.8714, 0.2384, 1.0, 1.0, 0.8714, 0.2384, 1.0, 1.0, 0.8714, 0.2384, 1.0, 1.0, 0.8714, 0.2384, 1.0, 1.0, 0.9216, 0.491, 1.0, 1.0, 0.8714, 0.2384, 1.0, 1.0, 0.8714, 0.2384, 1.0, 1.0, 0.8714, 0.2384, 1.0, 1.0, 0.8714, 0.2384, 1.0, 1.0, 0.8714, 0.2384, 1.0, 1.0, 0.8714, 0.2384, 1.0, 1.0, 1.0, 1.0, 1.0, 1.0, 0.8714, 0.2384, 1.0, 1.0, 0.8714, 0.2384, 1.0, 1.0, 0.8714, 0.2384, 1.0, 1.0, 0.8714, 0.2384, 1.0, 1.0, 0.8714, 0.2384, 1.0, 1.0, 0.8714, 0.2384, 1.0, 1.0, 0.8714, 0.2384, 1.0, 1.0, 0.8714, 0.2384, 1.0, 1.0, 0.8714, 0.2384, 1.0, 1.0, 0.8714, 0.2384, 1.0, 1.0, 0.8714, 0.2384, 1.0, 1.0, 0.9216, 0.491, 1.0, 1.0, 1.0, 1.0, 1.0, 1.0, 0.8714, 0.2384, 1.0, 1.0, 0.8714, 0.2384, 1.0])
me_cube_008.materials.append(mat_material_001)
me_cube_008.use_paint_bone_selection = False
me_cube_008.use_paint_mask = True
me_cube_008.update()
me_cube_009 = bpy.data.meshes.new('Cube.009')
me_cube_009.from_pydata([(-1.0, -1.0, -1.0), (-1.0, -1.0, 1.0), (-1.0, 1.0, -1.0), (-1.0, 1.0, 1.0), (1.0, -1.0, -1.0), (1.0, -1.0, 1.0), (1.0, 1.0, -1.0), (1.0, 1.0, 1.0), (-1.0, -1.0, -0.2169), (-1.0, 1.0, -0.2169), (1.0, 1.0, -0.2169), (1.0, -1.0, -0.2169), (-1.0, 1.0, -0.3435), (1.0, 1.0, -0.3435), (1.0, -1.0, -0.3435), (-1.0, -1.0, -0.3435), (-1.0, 1.0, -0.8681), (1.0, 1.0, -0.8681), (1.0, -1.0, -0.8681), (-1.0, -1.0, -0.8681), (-1.231, 1.0, -1.0), (-1.231, -1.0, -1.0), (-1.231, 1.0, -0.8681), (-1.231, -1.0, -0.3435), (-1.231, -1.0, -0.2169), (-1.231, 1.0, -0.2169), (-1.231, 1.0, -0.3435), (-1.231, -1.0, -0.8681)], [], [(8, 1, 3, 9), (9, 3, 7, 10), (10, 7, 5, 11), (11, 5, 1, 8), (2, 6, 4, 0), (7, 3, 1, 5), (14, 11, 8, 15), (13, 10, 11, 14), (12, 9, 10, 13), (15, 8, 24, 23), (19, 15, 12, 16), (16, 12, 13, 17), (17, 13, 14, 18), (18, 14, 15, 19), (4, 18, 19, 0), (6, 17, 18, 4), (2, 16, 17, 6), (16, 2, 20, 22), (23, 24, 25, 26), (21, 27, 22, 20), (8, 9, 25, 24), (19, 16, 22, 27), (12, 15, 23, 26), (2, 0, 21, 20), (0, 19, 27, 21), (9, 12, 26, 25)])
_uv = me_cube_009.uv_layers.new(name='UVMap')
_uv.uv.foreach_set('vector', [0.4729, 0.0, 0.625, 0.0, 0.625, 0.25, 0.4729, 0.25, 0.4729, 0.25, 0.625, 0.25, 0.625, 0.5, 0.4729, 0.5, 0.4729, 0.5, 0.625, 0.5, 0.625, 0.75, 0.4729, 0.75, 0.4729, 0.75, 0.625, 0.75, 0.625, 1.0, 0.4729, 1.0, 0.125, 0.5, 0.375, 0.5, 0.375, 0.75, 0.125, 0.75, 0.625, 0.5, 0.875, 0.5, 0.875, 0.75, 0.625, 0.75, 0.4571, 0.75, 0.4729, 0.75, 0.4729, 1.0, 0.4571, 1.0, 0.4571, 0.5, 0.4729, 0.5, 0.4729, 0.75, 0.4571, 0.75, 0.4571, 0.25, 0.4729, 0.25, 0.4729, 0.5, 0.4571, 0.5, 0.4571, 1.0, 0.4729, 1.0, 0.4729, 1.0, 0.4571, 1.0, 0.3915, 0.0, 0.4571, 0.0, 0.4571, 0.25, 0.3915, 0.25, 0.3915, 0.25, 0.4571, 0.25, 0.4571, 0.5, 0.3915, 0.5, 0.3915, 0.5, 0.4571, 0.5, 0.4571, 0.75, 0.3915, 0.75, 0.3915, 0.75, 0.4571, 0.75, 0.4571, 1.0, 0.3915, 1.0, 0.375, 0.75, 0.3915, 0.75, 0.3915, 1.0, 0.375, 1.0, 0.375, 0.5, 0.3915, 0.5, 0.3915, 0.75, 0.375, 0.75, 0.375, 0.25, 0.3915, 0.25, 0.3915, 0.5, 0.375, 0.5, 0.3915, 0.25, 0.375, 0.25, 0.375, 0.25, 0.3915, 0.25, 0.4571, 0.0, 0.4729, 0.0, 0.4729, 0.25, 0.4571, 0.25, 0.375, 0.0, 0.3915, 0.0, 0.3915, 0.25, 0.375, 0.25, 0.4729, 0.0, 0.4729, 0.25, 0.4729, 0.25, 0.4729, 0.0, 0.3915, 0.0, 0.3915, 0.25, 0.3915, 0.25, 0.3915, 0.0, 0.4571, 0.25, 0.4571, 0.0, 0.4571, 0.0, 0.4571, 0.25, 0.125, 0.5, 0.125, 0.75, 0.125, 0.75, 0.125, 0.5, 0.375, 1.0, 0.3915, 1.0, 0.3915, 1.0, 0.375, 1.0, 0.4729, 0.25, 0.4571, 0.25, 0.4571, 0.25, 0.4729, 0.25])
_ca = me_cube_009.color_attributes.new('Attribute', 'BYTE_COLOR', 'CORNER')
_ca.data.foreach_set('color', [0.1248, 0.3663, 0.5583, 1.0, 0.1248, 0.3663, 0.5583, 1.0, 0.1329, 0.3712, 0.5647, 1.0, 0.1248, 0.3663, 0.5583, 1.0, 0.1248, 0.3663, 0.5583, 1.0, 0.1248, 0.3663, 0.5583, 1.0, 0.1248, 0.3663, 0.5583, 1.0, 0.1812, 0.4125, 0.5906, 1.0, 1.0, 1.0, 1.0, 1.0, 1.0, 1.0, 1.0, 1.0, 1.0, 1.0, 1.0, 1.0, 1.0, 1.0, 1.0, 1.0, 0.1248, 0.3663, 0.5583, 1.0, 0.1248, 0.3663, 0.5583, 1.0, 0.1248, 0.3663, 0.5583, 1.0, 0.1248, 0.3663, 0.5583, 1.0, 1.0, 1.0, 1.0, 1.0, 1.0, 1.0, 1.0, 1.0, 1.0, 1.0, 1.0, 1.0, 1.0, 1.0, 1.0, 1.0, 1.0, 1.0, 1.0, 1.0, 1.0, 1.0, 1.0, 1.0, 0.8388, 0.8963, 0.9301, 1.0, 1.0, 1.0, 1.0, 1.0, 0.1248, 0.3663, 0.5583, 1.0, 0.1248, 0.3663, 0.5583, 1.0, 0.1248, 0.3663, 0.5583, 1.0, 0.1248, 0.3663, 0.5583, 1.0, 1.0, 1.0, 1.0, 1.0, 1.0, 1.0, 1.0, 1.0, 1.0, 1.0, 1.0, 1.0, 1.0, 1.0, 1.0, 1.0, 1.0, 1.0, 1.0, 1.0, 1.0, 1.0, 1.0, 1.0, 1.0, 1.0, 1.0, 1.0, 1.0, 1.0, 1.0, 1.0, 1.0, 0.8714, 0.2384, 1.0, 1.0, 0.8714, 0.2384, 1.0, 1.0, 0.8714, 0.2384, 1.0, 1.0, 0.8714, 0.2384, 1.0, 0.1248, 0.3663, 0.5583, 1.0, 0.1248, 0.3663, 0.5583, 1.0, 0.1248, 0.3663, 0.5583, 1.0, 0.1248, 0.3663, 0.5583, 1.0, 0.1248, 0.3663, 0.5583, 1.0, 0.1248, 0.3663, 0.5583, 1.0, 0.3231, 0.521, 0.6654, 1.0, 0.1248, 0.3663, 0.5583, 1.0, 1.0, 1.0, 1.0, 1.0, 1.0, 1.0, 1.0, 1.0, 1.0, 1.0, 1.0, 1.0, 1.0, 1.0, 1.0, 1.0, 0.1248, 0.3663, 0.5583, 1.0, 0.1301, 0.3712, 0.5647, 1.0, 0.1248, 0.3663, 0.5583, 1.0, 0.1248, 0.3663, 0.5583, 1.0, 0.1248, 0.3663, 0.5583, 1.0, 0.1248, 0.3663, 0.5583, 1.0, 0.1248, 0.3663, 0.5583, 1.0, 0.1248, 0.3663, 0.5583, 1.0, 1.0, 1.0, 1.0, 1.0, 1.0, 1.0, 1.0, 1.0, 1.0, 1.0, 1.0, 1.0, 1.0, 1.0, 1.0, 1.0, 1.0, 1.0, 1.0, 1.0, 1.0, 1.0, 1.0, 1.0, 1.0, 1.0, 1.0, 1.0, 1.0, 1.0, 1.0, 1.0, 1.0, 0.8714, 0.2384, 1.0, 1.0, 0.8714, 0.2384, 1.0, 1.0, 0.8714, 0.2384, 1.0, 1.0, 0.8714, 0.2384, 1.0, 1.0, 0.8714, 0.2384, 1.0, 1.0, 0.8714, 0.2384, 1.0, 1.0, 0.8714, 0.2384, 1.0, 1.0, 0.8714, 0.2384, 1.0, 1.0, 0.8714, 0.2384, 1.0, 1.0, 0.8714, 0.2384, 1.0, 1.0, 0.8714, 0.2384, 1.0, 1.0, 0.8714, 0.2384, 1.0, 1.0, 0.8714, 0.2384, 1.0, 1.0, 0.9216, 0.491, 1.0, 1.0, 0.8714, 0.2384, 1.0, 1.0, 0.8714, 0.2384, 1.0, 1.0, 0.8714, 0.2384, 1.0, 1.0, 0.8714, 0.2384, 1.0, 1.0, 0.8714, 0.2384, 1.0, 1.0, 0.8714, 0.2384, 1.0, 1.0, 1.0, 1.0, 1.0, 1.0, 0.8714, 0.2384, 1.0, 1.0, 0.8714, 0.2384, 1.0, 1.0, 0.8714, 0.2384, 1.0, 1.0, 0.8714, 0.2384, 1.0, 1.0, 0.8714, 0.2384, 1.0, 1.0, 0.8714, 0.2384, 1.0, 1.0, 0.8714, 0.2384, 1.0, 1.0, 0.8714, 0.2384, 1.0, 1.0, 0.8714, 0.2384, 1.0, 1.0, 0.8714, 0.2384, 1.0, 1.0, 0.8714, 0.2384, 1.0, 1.0, 0.9216, 0.491, 1.0, 1.0, 1.0, 1.0, 1.0, 1.0, 0.8714, 0.2384, 1.0, 1.0, 0.8714, 0.2384, 1.0])
me_cube_009.materials.append(mat_material_001)
me_cube_009.use_paint_bone_selection = False
me_cube_009.use_paint_mask = True
me_cube_009.update()
me_cube_010 = bpy.data.meshes.new('Cube.010')
me_cube_010.from_pydata([(-1.0, -1.0, -1.0), (-1.0, -1.0, 1.0), (-1.0, 1.0, -1.0), (-1.0, 1.0, 1.0), (1.0, -1.0, -1.0), (1.0, -1.0, 1.0), (1.0, 1.0, -1.0), (1.0, 1.0, 1.0), (-1.0, -1.0, -0.2169), (-1.0, 1.0, -0.2169), (1.0, 1.0, -0.2169), (1.0, -1.0, -0.2169), (-1.0, 1.0, -0.3435), (1.0, 1.0, -0.3435), (1.0, -1.0, -0.3435), (-1.0, -1.0, -0.3435), (-1.0, 1.0, -0.8681), (1.0, 1.0, -0.8681), (1.0, -1.0, -0.8681), (-1.0, -1.0, -0.8681), (-1.231, 1.0, -1.0), (-1.231, -1.0, -1.0), (-1.231, 1.0, -0.8681), (-1.231, -1.0, -0.3435), (-1.231, -1.0, -0.2169), (-1.231, 1.0, -0.2169), (-1.231, 1.0, -0.3435), (-1.231, -1.0, -0.8681)], [], [(8, 1, 3, 9), (9, 3, 7, 10), (10, 7, 5, 11), (11, 5, 1, 8), (2, 6, 4, 0), (7, 3, 1, 5), (14, 11, 8, 15), (13, 10, 11, 14), (12, 9, 10, 13), (15, 8, 24, 23), (19, 15, 12, 16), (16, 12, 13, 17), (17, 13, 14, 18), (18, 14, 15, 19), (4, 18, 19, 0), (6, 17, 18, 4), (2, 16, 17, 6), (16, 2, 20, 22), (23, 24, 25, 26), (21, 27, 22, 20), (8, 9, 25, 24), (19, 16, 22, 27), (12, 15, 23, 26), (2, 0, 21, 20), (0, 19, 27, 21), (9, 12, 26, 25)])
_uv = me_cube_010.uv_layers.new(name='UVMap')
_uv.uv.foreach_set('vector', [0.4729, 0.0, 0.625, 0.0, 0.625, 0.25, 0.4729, 0.25, 0.4729, 0.25, 0.625, 0.25, 0.625, 0.5, 0.4729, 0.5, 0.4729, 0.5, 0.625, 0.5, 0.625, 0.75, 0.4729, 0.75, 0.4729, 0.75, 0.625, 0.75, 0.625, 1.0, 0.4729, 1.0, 0.125, 0.5, 0.375, 0.5, 0.375, 0.75, 0.125, 0.75, 0.625, 0.5, 0.875, 0.5, 0.875, 0.75, 0.625, 0.75, 0.4571, 0.75, 0.4729, 0.75, 0.4729, 1.0, 0.4571, 1.0, 0.4571, 0.5, 0.4729, 0.5, 0.4729, 0.75, 0.4571, 0.75, 0.4571, 0.25, 0.4729, 0.25, 0.4729, 0.5, 0.4571, 0.5, 0.4571, 1.0, 0.4729, 1.0, 0.4729, 1.0, 0.4571, 1.0, 0.3915, 0.0, 0.4571, 0.0, 0.4571, 0.25, 0.3915, 0.25, 0.3915, 0.25, 0.4571, 0.25, 0.4571, 0.5, 0.3915, 0.5, 0.3915, 0.5, 0.4571, 0.5, 0.4571, 0.75, 0.3915, 0.75, 0.3915, 0.75, 0.4571, 0.75, 0.4571, 1.0, 0.3915, 1.0, 0.375, 0.75, 0.3915, 0.75, 0.3915, 1.0, 0.375, 1.0, 0.375, 0.5, 0.3915, 0.5, 0.3915, 0.75, 0.375, 0.75, 0.375, 0.25, 0.3915, 0.25, 0.3915, 0.5, 0.375, 0.5, 0.3915, 0.25, 0.375, 0.25, 0.375, 0.25, 0.3915, 0.25, 0.4571, 0.0, 0.4729, 0.0, 0.4729, 0.25, 0.4571, 0.25, 0.375, 0.0, 0.3915, 0.0, 0.3915, 0.25, 0.375, 0.25, 0.4729, 0.0, 0.4729, 0.25, 0.4729, 0.25, 0.4729, 0.0, 0.3915, 0.0, 0.3915, 0.25, 0.3915, 0.25, 0.3915, 0.0, 0.4571, 0.25, 0.4571, 0.0, 0.4571, 0.0, 0.4571, 0.25, 0.125, 0.5, 0.125, 0.75, 0.125, 0.75, 0.125, 0.5, 0.375, 1.0, 0.3915, 1.0, 0.3915, 1.0, 0.375, 1.0, 0.4729, 0.25, 0.4571, 0.25, 0.4571, 0.25, 0.4729, 0.25])
_ca = me_cube_010.color_attributes.new('Attribute', 'BYTE_COLOR', 'CORNER')
_ca.data.foreach_set('color', [0.1248, 0.3663, 0.5583, 1.0, 0.1248, 0.3663, 0.5583, 1.0, 0.1329, 0.3712, 0.5647, 1.0, 0.1248, 0.3663, 0.5583, 1.0, 0.1248, 0.3663, 0.5583, 1.0, 0.1248, 0.3663, 0.5583, 1.0, 0.1248, 0.3663, 0.5583, 1.0, 0.1812, 0.4125, 0.5906, 1.0, 1.0, 1.0, 1.0, 1.0, 1.0, 1.0, 1.0, 1.0, 1.0, 1.0, 1.0, 1.0, 1.0, 1.0, 1.0, 1.0, 0.1248, 0.3663, 0.5583, 1.0, 0.1248, 0.3663, 0.5583, 1.0, 0.1248, 0.3663, 0.5583, 1.0, 0.1248, 0.3663, 0.5583, 1.0, 1.0, 1.0, 1.0, 1.0, 1.0, 1.0, 1.0, 1.0, 1.0, 1.0, 1.0, 1.0, 1.0, 1.0, 1.0, 1.0, 1.0, 1.0, 1.0, 1.0, 1.0, 1.0, 1.0, 1.0, 0.8388, 0.8963, 0.9301, 1.0, 1.0, 1.0, 1.0, 1.0, 0.1248, 0.3663, 0.5583, 1.0, 0.1248, 0.3663, 0.5583, 1.0, 0.1248, 0.3663, 0.5583, 1.0, 0.1248, 0.3663, 0.5583, 1.0, 1.0, 1.0, 1.0, 1.0, 1.0, 1.0, 1.0, 1.0, 1.0, 1.0, 1.0, 1.0, 1.0, 1.0, 1.0, 1.0, 1.0, 1.0, 1.0, 1.0, 1.0, 1.0, 1.0, 1.0, 1.0, 1.0, 1.0, 1.0, 1.0, 1.0, 1.0, 1.0, 1.0, 0.8714, 0.2384, 1.0, 1.0, 0.8714, 0.2384, 1.0, 1.0, 0.8714, 0.2384, 1.0, 1.0, 0.8714, 0.2384, 1.0, 0.1248, 0.3663, 0.5583, 1.0, 0.1248, 0.3663, 0.5583, 1.0, 0.1248, 0.3663, 0.5583, 1.0, 0.1248, 0.3663, 0.5583, 1.0, 0.1248, 0.3663, 0.5583, 1.0, 0.1248, 0.3663, 0.5583, 1.0, 0.3231, 0.521, 0.6654, 1.0, 0.1248, 0.3663, 0.5583, 1.0, 1.0, 1.0, 1.0, 1.0, 1.0, 1.0, 1.0, 1.0, 1.0, 1.0, 1.0, 1.0, 1.0, 1.0, 1.0, 1.0, 0.1248, 0.3663, 0.5583, 1.0, 0.1301, 0.3712, 0.5647, 1.0, 0.1248, 0.3663, 0.5583, 1.0, 0.1248, 0.3663, 0.5583, 1.0, 0.1248, 0.3663, 0.5583, 1.0, 0.1248, 0.3663, 0.5583, 1.0, 0.1248, 0.3663, 0.5583, 1.0, 0.1248, 0.3663, 0.5583, 1.0, 1.0, 1.0, 1.0, 1.0, 1.0, 1.0, 1.0, 1.0, 1.0, 1.0, 1.0, 1.0, 1.0, 1.0, 1.0, 1.0, 1.0, 1.0, 1.0, 1.0, 1.0, 1.0, 1.0, 1.0, 1.0, 1.0, 1.0, 1.0, 1.0, 1.0, 1.0, 1.0, 1.0, 0.8714, 0.2384, 1.0, 1.0, 0.8714, 0.2384, 1.0, 1.0, 0.8714, 0.2384, 1.0, 1.0, 0.8714, 0.2384, 1.0, 1.0, 0.8714, 0.2384, 1.0, 1.0, 0.8714, 0.2384, 1.0, 1.0, 0.8714, 0.2384, 1.0, 1.0, 0.8714, 0.2384, 1.0, 1.0, 0.8714, 0.2384, 1.0, 1.0, 0.8714, 0.2384, 1.0, 1.0, 0.8714, 0.2384, 1.0, 1.0, 0.8714, 0.2384, 1.0, 1.0, 0.8714, 0.2384, 1.0, 1.0, 0.9216, 0.491, 1.0, 1.0, 0.8714, 0.2384, 1.0, 1.0, 0.8714, 0.2384, 1.0, 1.0, 0.8714, 0.2384, 1.0, 1.0, 0.8714, 0.2384, 1.0, 1.0, 0.8714, 0.2384, 1.0, 1.0, 0.8714, 0.2384, 1.0, 1.0, 1.0, 1.0, 1.0, 1.0, 0.8714, 0.2384, 1.0, 1.0, 0.8714, 0.2384, 1.0, 1.0, 0.8714, 0.2384, 1.0, 1.0, 0.8714, 0.2384, 1.0, 1.0, 0.8714, 0.2384, 1.0, 1.0, 0.8714, 0.2384, 1.0, 1.0, 0.8714, 0.2384, 1.0, 1.0, 0.8714, 0.2384, 1.0, 1.0, 0.8714, 0.2384, 1.0, 1.0, 0.8714, 0.2384, 1.0, 1.0, 0.8714, 0.2384, 1.0, 1.0, 0.9216, 0.491, 1.0, 1.0, 1.0, 1.0, 1.0, 1.0, 0.8714, 0.2384, 1.0, 1.0, 0.8714, 0.2384, 1.0])
me_cube_010.materials.append(mat_material_001)
me_cube_010.use_paint_bone_selection = False
me_cube_010.use_paint_mask = True
me_cube_010.update()
me_cube_011 = bpy.data.meshes.new('Cube.011')
me_cube_011.from_pydata([(-1.0, -1.0, -1.0), (-1.0, -1.0, 1.0), (-1.0, 1.0, -1.0), (-1.0, 1.0, 1.0), (1.0, -1.0, -1.0), (1.0, -1.0, 1.0), (1.0, 1.0, -1.0), (1.0, 1.0, 1.0), (-1.0, -1.0, -0.2169), (-1.0, 1.0, -0.2169), (1.0, 1.0, -0.2169), (1.0, -1.0, -0.2169), (-1.0, 1.0, -0.3435), (1.0, 1.0, -0.3435), (1.0, -1.0, -0.3435), (-1.0, -1.0, -0.3435), (-1.0, 1.0, -0.8681), (1.0, 1.0, -0.8681), (1.0, -1.0, -0.8681), (-1.0, -1.0, -0.8681), (-1.231, 1.0, -1.0), (-1.231, -1.0, -1.0), (-1.231, 1.0, -0.8681), (-1.231, -1.0, -0.3435), (-1.231, -1.0, -0.2169), (-1.231, 1.0, -0.2169), (-1.231, 1.0, -0.3435), (-1.231, -1.0, -0.8681)], [], [(8, 1, 3, 9), (9, 3, 7, 10), (10, 7, 5, 11), (11, 5, 1, 8), (2, 6, 4, 0), (7, 3, 1, 5), (14, 11, 8, 15), (13, 10, 11, 14), (12, 9, 10, 13), (15, 8, 24, 23), (19, 15, 12, 16), (16, 12, 13, 17), (17, 13, 14, 18), (18, 14, 15, 19), (4, 18, 19, 0), (6, 17, 18, 4), (2, 16, 17, 6), (16, 2, 20, 22), (23, 24, 25, 26), (21, 27, 22, 20), (8, 9, 25, 24), (19, 16, 22, 27), (12, 15, 23, 26), (2, 0, 21, 20), (0, 19, 27, 21), (9, 12, 26, 25)])
_uv = me_cube_011.uv_layers.new(name='UVMap')
_uv.uv.foreach_set('vector', [0.4729, 0.0, 0.625, 0.0, 0.625, 0.25, 0.4729, 0.25, 0.4729, 0.25, 0.625, 0.25, 0.625, 0.5, 0.4729, 0.5, 0.4729, 0.5, 0.625, 0.5, 0.625, 0.75, 0.4729, 0.75, 0.4729, 0.75, 0.625, 0.75, 0.625, 1.0, 0.4729, 1.0, 0.125, 0.5, 0.375, 0.5, 0.375, 0.75, 0.125, 0.75, 0.625, 0.5, 0.875, 0.5, 0.875, 0.75, 0.625, 0.75, 0.4571, 0.75, 0.4729, 0.75, 0.4729, 1.0, 0.4571, 1.0, 0.4571, 0.5, 0.4729, 0.5, 0.4729, 0.75, 0.4571, 0.75, 0.4571, 0.25, 0.4729, 0.25, 0.4729, 0.5, 0.4571, 0.5, 0.4571, 1.0, 0.4729, 1.0, 0.4729, 1.0, 0.4571, 1.0, 0.3915, 0.0, 0.4571, 0.0, 0.4571, 0.25, 0.3915, 0.25, 0.3915, 0.25, 0.4571, 0.25, 0.4571, 0.5, 0.3915, 0.5, 0.3915, 0.5, 0.4571, 0.5, 0.4571, 0.75, 0.3915, 0.75, 0.3915, 0.75, 0.4571, 0.75, 0.4571, 1.0, 0.3915, 1.0, 0.375, 0.75, 0.3915, 0.75, 0.3915, 1.0, 0.375, 1.0, 0.375, 0.5, 0.3915, 0.5, 0.3915, 0.75, 0.375, 0.75, 0.375, 0.25, 0.3915, 0.25, 0.3915, 0.5, 0.375, 0.5, 0.3915, 0.25, 0.375, 0.25, 0.375, 0.25, 0.3915, 0.25, 0.4571, 0.0, 0.4729, 0.0, 0.4729, 0.25, 0.4571, 0.25, 0.375, 0.0, 0.3915, 0.0, 0.3915, 0.25, 0.375, 0.25, 0.4729, 0.0, 0.4729, 0.25, 0.4729, 0.25, 0.4729, 0.0, 0.3915, 0.0, 0.3915, 0.25, 0.3915, 0.25, 0.3915, 0.0, 0.4571, 0.25, 0.4571, 0.0, 0.4571, 0.0, 0.4571, 0.25, 0.125, 0.5, 0.125, 0.75, 0.125, 0.75, 0.125, 0.5, 0.375, 1.0, 0.3915, 1.0, 0.3915, 1.0, 0.375, 1.0, 0.4729, 0.25, 0.4571, 0.25, 0.4571, 0.25, 0.4729, 0.25])
_ca = me_cube_011.color_attributes.new('Attribute', 'BYTE_COLOR', 'CORNER')
_ca.data.foreach_set('color', [0.1248, 0.3663, 0.5583, 1.0, 0.1248, 0.3663, 0.5583, 1.0, 0.1329, 0.3712, 0.5647, 1.0, 0.1248, 0.3663, 0.5583, 1.0, 0.1248, 0.3663, 0.5583, 1.0, 0.1248, 0.3663, 0.5583, 1.0, 0.1248, 0.3663, 0.5583, 1.0, 0.1812, 0.4125, 0.5906, 1.0, 1.0, 1.0, 1.0, 1.0, 1.0, 1.0, 1.0, 1.0, 1.0, 1.0, 1.0, 1.0, 1.0, 1.0, 1.0, 1.0, 0.1248, 0.3663, 0.5583, 1.0, 0.1248, 0.3663, 0.5583, 1.0, 0.1248, 0.3663, 0.5583, 1.0, 0.1248, 0.3663, 0.5583, 1.0, 1.0, 1.0, 1.0, 1.0, 1.0, 1.0, 1.0, 1.0, 1.0, 1.0, 1.0, 1.0, 1.0, 1.0, 1.0, 1.0, 1.0, 1.0, 1.0, 1.0, 1.0, 1.0, 1.0, 1.0, 0.8388, 0.8963, 0.9301, 1.0, 1.0, 1.0, 1.0, 1.0, 0.1248, 0.3663, 0.5583, 1.0, 0.1248, 0.3663, 0.5583, 1.0, 0.1248, 0.3663, 0.5583, 1.0, 0.1248, 0.3663, 0.5583, 1.0, 1.0, 1.0, 1.0, 1.0, 1.0, 1.0, 1.0, 1.0, 1.0, 1.0, 1.0, 1.0, 1.0, 1.0, 1.0, 1.0, 1.0, 1.0, 1.0, 1.0, 1.0, 1.0, 1.0, 1.0, 1.0, 1.0, 1.0, 1.0, 1.0, 1.0, 1.0, 1.0, 1.0, 0.8714, 0.2384, 1.0, 1.0, 0.8714, 0.2384, 1.0, 1.0, 0.8714, 0.2384, 1.0, 1.0, 0.8714, 0.2384, 1.0, 0.1248, 0.3663, 0.5583, 1.0, 0.1248, 0.3663, 0.5583, 1.0, 0.1248, 0.3663, 0.5583, 1.0, 0.1248, 0.3663, 0.5583, 1.0, 0.1248, 0.3663, 0.5583, 1.0, 0.1248, 0.3663, 0.5583, 1.0, 0.3231, 0.521, 0.6654, 1.0, 0.1248, 0.3663, 0.5583, 1.0, 1.0, 1.0, 1.0, 1.0, 1.0, 1.0, 1.0, 1.0, 1.0, 1.0, 1.0, 1.0, 1.0, 1.0, 1.0, 1.0, 0.1248, 0.3663, 0.5583, 1.0, 0.1301, 0.3712, 0.5647, 1.0, 0.1248, 0.3663, 0.5583, 1.0, 0.1248, 0.3663, 0.5583, 1.0, 0.1248, 0.3663, 0.5583, 1.0, 0.1248, 0.3663, 0.5583, 1.0, 0.1248, 0.3663, 0.5583, 1.0, 0.1248, 0.3663, 0.5583, 1.0, 1.0, 1.0, 1.0, 1.0, 1.0, 1.0, 1.0, 1.0, 1.0, 1.0, 1.0, 1.0, 1.0, 1.0, 1.0, 1.0, 1.0, 1.0, 1.0, 1.0, 1.0, 1.0, 1.0, 1.0, 1.0, 1.0, 1.0, 1.0, 1.0, 1.0, 1.0, 1.0, 1.0, 0.8714, 0.2384, 1.0, 1.0, 0.8714, 0.2384, 1.0, 1.0, 0.8714, 0.2384, 1.0, 1.0, 0.8714, 0.2384, 1.0, 1.0, 0.8714, 0.2384, 1.0, 1.0, 0.8714, 0.2384, 1.0, 1.0, 0.8714, 0.2384, 1.0, 1.0, 0.8714, 0.2384, 1.0, 1.0, 0.8714, 0.2384, 1.0, 1.0, 0.8714, 0.2384, 1.0, 1.0, 0.8714, 0.2384, 1.0, 1.0, 0.8714, 0.2384, 1.0, 1.0, 0.8714, 0.2384, 1.0, 1.0, 0.9216, 0.491, 1.0, 1.0, 0.8714, 0.2384, 1.0, 1.0, 0.8714, 0.2384, 1.0, 1.0, 0.8714, 0.2384, 1.0, 1.0, 0.8714, 0.2384, 1.0, 1.0, 0.8714, 0.2384, 1.0, 1.0, 0.8714, 0.2384, 1.0, 1.0, 1.0, 1.0, 1.0, 1.0, 0.8714, 0.2384, 1.0, 1.0, 0.8714, 0.2384, 1.0, 1.0, 0.8714, 0.2384, 1.0, 1.0, 0.8714, 0.2384, 1.0, 1.0, 0.8714, 0.2384, 1.0, 1.0, 0.8714, 0.2384, 1.0, 1.0, 0.8714, 0.2384, 1.0, 1.0, 0.8714, 0.2384, 1.0, 1.0, 0.8714, 0.2384, 1.0, 1.0, 0.8714, 0.2384, 1.0, 1.0, 0.8714, 0.2384, 1.0, 1.0, 0.9216, 0.491, 1.0, 1.0, 1.0, 1.0, 1.0, 1.0, 0.8714, 0.2384, 1.0, 1.0, 0.8714, 0.2384, 1.0])
me_cube_011.materials.append(mat_material_001)
me_cube_011.use_paint_bone_selection = False
me_cube_011.use_paint_mask = True
me_cube_011.update()
me_cube_012 = bpy.data.meshes.new('Cube.012')
me_cube_012.from_pydata([(-1.0, -1.0, -1.0), (-1.0, -1.0, 1.0), (-1.0, 1.0, -1.0), (-1.0, 1.0, 1.0), (1.0, -1.0, -1.0), (1.0, -1.0, 1.0), (1.0, 1.0, -1.0), (1.0, 1.0, 1.0), (-1.0, -1.0, -0.2169), (-1.0, 1.0, -0.2169), (1.0, 1.0, -0.2169), (1.0, -1.0, -0.2169), (-1.0, 1.0, -0.3435), (1.0, 1.0, -0.3435), (1.0, -1.0, -0.3435), (-1.0, -1.0, -0.3435), (-1.0, 1.0, -0.8681), (1.0, 1.0, -0.8681), (1.0, -1.0, -0.8681), (-1.0, -1.0, -0.8681), (-1.231, 1.0, -1.0), (-1.231, -1.0, -1.0), (-1.231, 1.0, -0.8681), (-1.231, -1.0, -0.3435), (-1.231, -1.0, -0.2169), (-1.231, 1.0, -0.2169), (-1.231, 1.0, -0.3435), (-1.231, -1.0, -0.8681)], [], [(8, 1, 3, 9), (9, 3, 7, 10), (10, 7, 5, 11), (11, 5, 1, 8), (2, 6, 4, 0), (7, 3, 1, 5), (14, 11, 8, 15), (13, 10, 11, 14), (12, 9, 10, 13), (15, 8, 24, 23), (19, 15, 12, 16), (16, 12, 13, 17), (17, 13, 14, 18), (18, 14, 15, 19), (4, 18, 19, 0), (6, 17, 18, 4), (2, 16, 17, 6), (16, 2, 20, 22), (23, 24, 25, 26), (21, 27, 22, 20), (8, 9, 25, 24), (19, 16, 22, 27), (12, 15, 23, 26), (2, 0, 21, 20), (0, 19, 27, 21), (9, 12, 26, 25)])
_uv = me_cube_012.uv_layers.new(name='UVMap')
_uv.uv.foreach_set('vector', [0.4729, 0.0, 0.625, 0.0, 0.625, 0.25, 0.4729, 0.25, 0.4729, 0.25, 0.625, 0.25, 0.625, 0.5, 0.4729, 0.5, 0.4729, 0.5, 0.625, 0.5, 0.625, 0.75, 0.4729, 0.75, 0.4729, 0.75, 0.625, 0.75, 0.625, 1.0, 0.4729, 1.0, 0.125, 0.5, 0.375, 0.5, 0.375, 0.75, 0.125, 0.75, 0.625, 0.5, 0.875, 0.5, 0.875, 0.75, 0.625, 0.75, 0.4571, 0.75, 0.4729, 0.75, 0.4729, 1.0, 0.4571, 1.0, 0.4571, 0.5, 0.4729, 0.5, 0.4729, 0.75, 0.4571, 0.75, 0.4571, 0.25, 0.4729, 0.25, 0.4729, 0.5, 0.4571, 0.5, 0.4571, 1.0, 0.4729, 1.0, 0.4729, 1.0, 0.4571, 1.0, 0.3915, 0.0, 0.4571, 0.0, 0.4571, 0.25, 0.3915, 0.25, 0.3915, 0.25, 0.4571, 0.25, 0.4571, 0.5, 0.3915, 0.5, 0.3915, 0.5, 0.4571, 0.5, 0.4571, 0.75, 0.3915, 0.75, 0.3915, 0.75, 0.4571, 0.75, 0.4571, 1.0, 0.3915, 1.0, 0.375, 0.75, 0.3915, 0.75, 0.3915, 1.0, 0.375, 1.0, 0.375, 0.5, 0.3915, 0.5, 0.3915, 0.75, 0.375, 0.75, 0.375, 0.25, 0.3915, 0.25, 0.3915, 0.5, 0.375, 0.5, 0.3915, 0.25, 0.375, 0.25, 0.375, 0.25, 0.3915, 0.25, 0.4571, 0.0, 0.4729, 0.0, 0.4729, 0.25, 0.4571, 0.25, 0.375, 0.0, 0.3915, 0.0, 0.3915, 0.25, 0.375, 0.25, 0.4729, 0.0, 0.4729, 0.25, 0.4729, 0.25, 0.4729, 0.0, 0.3915, 0.0, 0.3915, 0.25, 0.3915, 0.25, 0.3915, 0.0, 0.4571, 0.25, 0.4571, 0.0, 0.4571, 0.0, 0.4571, 0.25, 0.125, 0.5, 0.125, 0.75, 0.125, 0.75, 0.125, 0.5, 0.375, 1.0, 0.3915, 1.0, 0.3915, 1.0, 0.375, 1.0, 0.4729, 0.25, 0.4571, 0.25, 0.4571, 0.25, 0.4729, 0.25])
_ca = me_cube_012.color_attributes.new('Attribute', 'BYTE_COLOR', 'CORNER')
_ca.data.foreach_set('color', [0.1248, 0.3663, 0.5583, 1.0, 0.1248, 0.3663, 0.5583, 1.0, 0.1329, 0.3712, 0.5647, 1.0, 0.1248, 0.3663, 0.5583, 1.0, 0.1248, 0.3663, 0.5583, 1.0, 0.1248, 0.3663, 0.5583, 1.0, 0.1248, 0.3663, 0.5583, 1.0, 0.1812, 0.4125, 0.5906, 1.0, 1.0, 1.0, 1.0, 1.0, 1.0, 1.0, 1.0, 1.0, 1.0, 1.0, 1.0, 1.0, 1.0, 1.0, 1.0, 1.0, 0.1248, 0.3663, 0.5583, 1.0, 0.1248, 0.3663, 0.5583, 1.0, 0.1248, 0.3663, 0.5583, 1.0, 0.1248, 0.3663, 0.5583, 1.0, 1.0, 1.0, 1.0, 1.0, 1.0, 1.0, 1.0, 1.0, 1.0, 1.0, 1.0, 1.0, 1.0, 1.0, 1.0, 1.0, 1.0, 1.0, 1.0, 1.0, 1.0, 1.0, 1.0, 1.0, 0.8388, 0.8963, 0.9301, 1.0, 1.0, 1.0, 1.0, 1.0, 0.1248, 0.3663, 0.5583, 1.0, 0.1248, 0.3663, 0.5583, 1.0, 0.1248, 0.3663, 0.5583, 1.0, 0.1248, 0.3663, 0.5583, 1.0, 1.0, 1.0, 1.0, 1.0, 1.0, 1.0, 1.0, 1.0, 1.0, 1.0, 1.0, 1.0, 1.0, 1.0, 1.0, 1.0, 1.0, 1.0, 1.0, 1.0, 1.0, 1.0, 1.0, 1.0, 1.0, 1.0, 1.0, 1.0, 1.0, 1.0, 1.0, 1.0, 1.0, 0.8714, 0.2384, 1.0, 1.0, 0.8714, 0.2384, 1.0, 1.0, 0.8714, 0.2384, 1.0, 1.0, 0.8714, 0.2384, 1.0, 0.1248, 0.3663, 0.5583, 1.0, 0.1248, 0.3663, 0.5583, 1.0, 0.1248, 0.3663, 0.5583, 1.0, 0.1248, 0.3663, 0.5583, 1.0, 0.1248, 0.3663, 0.5583, 1.0, 0.1248, 0.3663, 0.5583, 1.0, 0.3231, 0.521, 0.6654, 1.0, 0.1248, 0.3663, 0.5583, 1.0, 1.0, 1.0, 1.0, 1.0, 1.0, 1.0, 1.0, 1.0, 1.0, 1.0, 1.0, 1.0, 1.0, 1.0, 1.0, 1.0, 0.1248, 0.3663, 0.5583, 1.0, 0.1301, 0.3712, 0.5647, 1.0, 0.1248, 0.3663, 0.5583, 1.0, 0.1248, 0.3663, 0.5583, 1.0, 0.1248, 0.3663, 0.5583, 1.0, 0.1248, 0.3663, 0.5583, 1.0, 0.1248, 0.3663, 0.5583, 1.0, 0.1248, 0.3663, 0.5583, 1.0, 1.0, 1.0, 1.0, 1.0, 1.0, 1.0, 1.0, 1.0, 1.0, 1.0, 1.0, 1.0, 1.0, 1.0, 1.0, 1.0, 1.0, 1.0, 1.0, 1.0, 1.0, 1.0, 1.0, 1.0, 1.0, 1.0, 1.0, 1.0, 1.0, 1.0, 1.0, 1.0, 1.0, 0.8714, 0.2384, 1.0, 1.0, 0.8714, 0.2384, 1.0, 1.0, 0.8714, 0.2384, 1.0, 1.0, 0.8714, 0.2384, 1.0, 1.0, 0.8714, 0.2384, 1.0, 1.0, 0.8714, 0.2384, 1.0, 1.0, 0.8714, 0.2384, 1.0, 1.0, 0.8714, 0.2384, 1.0, 1.0, 0.8714, 0.2384, 1.0, 1.0, 0.8714, 0.2384, 1.0, 1.0, 0.8714, 0.2384, 1.0, 1.0, 0.8714, 0.2384, 1.0, 1.0, 0.8714, 0.2384, 1.0, 1.0, 0.9216, 0.491, 1.0, 1.0, 0.8714, 0.2384, 1.0, 1.0, 0.8714, 0.2384, 1.0, 1.0, 0.8714, 0.2384, 1.0, 1.0, 0.8714, 0.2384, 1.0, 1.0, 0.8714, 0.2384, 1.0, 1.0, 0.8714, 0.2384, 1.0, 1.0, 1.0, 1.0, 1.0, 1.0, 0.8714, 0.2384, 1.0, 1.0, 0.8714, 0.2384, 1.0, 1.0, 0.8714, 0.2384, 1.0, 1.0, 0.8714, 0.2384, 1.0, 1.0, 0.8714, 0.2384, 1.0, 1.0, 0.8714, 0.2384, 1.0, 1.0, 0.8714, 0.2384, 1.0, 1.0, 0.8714, 0.2384, 1.0, 1.0, 0.8714, 0.2384, 1.0, 1.0, 0.8714, 0.2384, 1.0, 1.0, 0.8714, 0.2384, 1.0, 1.0, 0.9216, 0.491, 1.0, 1.0, 1.0, 1.0, 1.0, 1.0, 0.8714, 0.2384, 1.0, 1.0, 0.8714, 0.2384, 1.0])
me_cube_012.materials.append(mat_material_001)
me_cube_012.use_paint_bone_selection = False
me_cube_012.use_paint_mask = True
me_cube_012.update()
me_cube_013 = bpy.data.meshes.new('Cube.013')
me_cube_013.from_pydata([(-1.0, -1.0, -1.0), (-1.0, -1.0, 1.0), (-1.0, 1.0, -1.0), (-1.0, 1.0, 1.0), (1.0, -1.0, -1.0), (1.0, -1.0, 1.0), (1.0, 1.0, -1.0), (1.0, 1.0, 1.0), (-1.0, -1.0, -0.2169), (-1.0, 1.0, -0.2169), (1.0, 1.0, -0.2169), (1.0, -1.0, -0.2169), (-1.0, 1.0, -0.3435), (1.0, 1.0, -0.3435), (1.0, -1.0, -0.3435), (-1.0, -1.0, -0.3435), (-1.0, 1.0, -0.8681), (1.0, 1.0, -0.8681), (1.0, -1.0, -0.8681), (-1.0, -1.0, -0.8681), (-1.231, 1.0, -1.0), (-1.231, -1.0, -1.0), (-1.231, 1.0, -0.8681), (-1.231, -1.0, -0.3435), (-1.231, -1.0, -0.2169), (-1.231, 1.0, -0.2169), (-1.231, 1.0, -0.3435), (-1.231, -1.0, -0.8681)], [], [(8, 1, 3, 9), (9, 3, 7, 10), (10, 7, 5, 11), (11, 5, 1, 8), (2, 6, 4, 0), (7, 3, 1, 5), (14, 11, 8, 15), (13, 10, 11, 14), (12, 9, 10, 13), (15, 8, 24, 23), (19, 15, 12, 16), (16, 12, 13, 17), (17, 13, 14, 18), (18, 14, 15, 19), (4, 18, 19, 0), (6, 17, 18, 4), (2, 16, 17, 6), (16, 2, 20, 22), (23, 24, 25, 26), (21, 27, 22, 20), (8, 9, 25, 24), (19, 16, 22, 27), (12, 15, 23, 26), (2, 0, 21, 20), (0, 19, 27, 21), (9, 12, 26, 25)])
_uv = me_cube_013.uv_layers.new(name='UVMap')
_uv.uv.foreach_set('vector', [0.4729, 0.0, 0.625, 0.0, 0.625, 0.25, 0.4729, 0.25, 0.4729, 0.25, 0.625, 0.25, 0.625, 0.5, 0.4729, 0.5, 0.4729, 0.5, 0.625, 0.5, 0.625, 0.75, 0.4729, 0.75, 0.4729, 0.75, 0.625, 0.75, 0.625, 1.0, 0.4729, 1.0, 0.125, 0.5, 0.375, 0.5, 0.375, 0.75, 0.125, 0.75, 0.625, 0.5, 0.875, 0.5, 0.875, 0.75, 0.625, 0.75, 0.4571, 0.75, 0.4729, 0.75, 0.4729, 1.0, 0.4571, 1.0, 0.4571, 0.5, 0.4729, 0.5, 0.4729, 0.75, 0.4571, 0.75, 0.4571, 0.25, 0.4729, 0.25, 0.4729, 0.5, 0.4571, 0.5, 0.4571, 1.0, 0.4729, 1.0, 0.4729, 1.0, 0.4571, 1.0, 0.3915, 0.0, 0.4571, 0.0, 0.4571, 0.25, 0.3915, 0.25, 0.3915, 0.25, 0.4571, 0.25, 0.4571, 0.5, 0.3915, 0.5, 0.3915, 0.5, 0.4571, 0.5, 0.4571, 0.75, 0.3915, 0.75, 0.3915, 0.75, 0.4571, 0.75, 0.4571, 1.0, 0.3915, 1.0, 0.375, 0.75, 0.3915, 0.75, 0.3915, 1.0, 0.375, 1.0, 0.375, 0.5, 0.3915, 0.5, 0.3915, 0.75, 0.375, 0.75, 0.375, 0.25, 0.3915, 0.25, 0.3915, 0.5, 0.375, 0.5, 0.3915, 0.25, 0.375, 0.25, 0.375, 0.25, 0.3915, 0.25, 0.4571, 0.0, 0.4729, 0.0, 0.4729, 0.25, 0.4571, 0.25, 0.375, 0.0, 0.3915, 0.0, 0.3915, 0.25, 0.375, 0.25, 0.4729, 0.0, 0.4729, 0.25, 0.4729, 0.25, 0.4729, 0.0, 0.3915, 0.0, 0.3915, 0.25, 0.3915, 0.25, 0.3915, 0.0, 0.4571, 0.25, 0.4571, 0.0, 0.4571, 0.0, 0.4571, 0.25, 0.125, 0.5, 0.125, 0.75, 0.125, 0.75, 0.125, 0.5, 0.375, 1.0, 0.3915, 1.0, 0.3915, 1.0, 0.375, 1.0, 0.4729, 0.25, 0.4571, 0.25, 0.4571, 0.25, 0.4729, 0.25])
_ca = me_cube_013.color_attributes.new('Attribute', 'BYTE_COLOR', 'CORNER')
_ca.data.foreach_set('color', [0.1248, 0.3663, 0.5583, 1.0, 0.1248, 0.3663, 0.5583, 1.0, 0.1329, 0.3712, 0.5647, 1.0, 0.1248, 0.3663, 0.5583, 1.0, 0.1248, 0.3663, 0.5583, 1.0, 0.1248, 0.3663, 0.5583, 1.0, 0.1248, 0.3663, 0.5583, 1.0, 0.1812, 0.4125, 0.5906, 1.0, 1.0, 1.0, 1.0, 1.0, 1.0, 1.0, 1.0, 1.0, 1.0, 1.0, 1.0, 1.0, 1.0, 1.0, 1.0, 1.0, 0.1248, 0.3663, 0.5583, 1.0, 0.1248, 0.3663, 0.5583, 1.0, 0.1248, 0.3663, 0.5583, 1.0, 0.1248, 0.3663, 0.5583, 1.0, 1.0, 1.0, 1.0, 1.0, 1.0, 1.0, 1.0, 1.0, 1.0, 1.0, 1.0, 1.0, 1.0, 1.0, 1.0, 1.0, 1.0, 1.0, 1.0, 1.0, 1.0, 1.0, 1.0, 1.0, 0.8388, 0.8963, 0.9301, 1.0, 1.0, 1.0, 1.0, 1.0, 0.1248, 0.3663, 0.5583, 1.0, 0.1248, 0.3663, 0.5583, 1.0, 0.1248, 0.3663, 0.5583, 1.0, 0.1248, 0.3663, 0.5583, 1.0, 1.0, 1.0, 1.0, 1.0, 1.0, 1.0, 1.0, 1.0, 1.0, 1.0, 1.0, 1.0, 1.0, 1.0, 1.0, 1.0, 1.0, 1.0, 1.0, 1.0, 1.0, 1.0, 1.0, 1.0, 1.0, 1.0, 1.0, 1.0, 1.0, 1.0, 1.0, 1.0, 1.0, 0.8714, 0.2384, 1.0, 1.0, 0.8714, 0.2384, 1.0, 1.0, 0.8714, 0.2384, 1.0, 1.0, 0.8714, 0.2384, 1.0, 0.1248, 0.3663, 0.5583, 1.0, 0.1248, 0.3663, 0.5583, 1.0, 0.1248, 0.3663, 0.5583, 1.0, 0.1248, 0.3663, 0.5583, 1.0, 0.1248, 0.3663, 0.5583, 1.0, 0.1248, 0.3663, 0.5583, 1.0, 0.3231, 0.521, 0.6654, 1.0, 0.1248, 0.3663, 0.5583, 1.0, 1.0, 1.0, 1.0, 1.0, 1.0, 1.0, 1.0, 1.0, 1.0, 1.0, 1.0, 1.0, 1.0, 1.0, 1.0, 1.0, 0.1248, 0.3663, 0.5583, 1.0, 0.1301, 0.3712, 0.5647, 1.0, 0.1248, 0.3663, 0.5583, 1.0, 0.1248, 0.3663, 0.5583, 1.0, 0.1248, 0.3663, 0.5583, 1.0, 0.1248, 0.3663, 0.5583, 1.0, 0.1248, 0.3663, 0.5583, 1.0, 0.1248, 0.3663, 0.5583, 1.0, 1.0, 1.0, 1.0, 1.0, 1.0, 1.0, 1.0, 1.0, 1.0, 1.0, 1.0, 1.0, 1.0, 1.0, 1.0, 1.0, 1.0, 1.0, 1.0, 1.0, 1.0, 1.0, 1.0, 1.0, 1.0, 1.0, 1.0, 1.0, 1.0, 1.0, 1.0, 1.0, 1.0, 0.8714, 0.2384, 1.0, 1.0, 0.8714, 0.2384, 1.0, 1.0, 0.8714, 0.2384, 1.0, 1.0, 0.8714, 0.2384, 1.0, 1.0, 0.8714, 0.2384, 1.0, 1.0, 0.8714, 0.2384, 1.0, 1.0, 0.8714, 0.2384, 1.0, 1.0, 0.8714, 0.2384, 1.0, 1.0, 0.8714, 0.2384, 1.0, 1.0, 0.8714, 0.2384, 1.0, 1.0, 0.8714, 0.2384, 1.0, 1.0, 0.8714, 0.2384, 1.0, 1.0, 0.8714, 0.2384, 1.0, 1.0, 0.9216, 0.491, 1.0, 1.0, 0.8714, 0.2384, 1.0, 1.0, 0.8714, 0.2384, 1.0, 1.0, 0.8714, 0.2384, 1.0, 1.0, 0.8714, 0.2384, 1.0, 1.0, 0.8714, 0.2384, 1.0, 1.0, 0.8714, 0.2384, 1.0, 1.0, 1.0, 1.0, 1.0, 1.0, 0.8714, 0.2384, 1.0, 1.0, 0.8714, 0.2384, 1.0, 1.0, 0.8714, 0.2384, 1.0, 1.0, 0.8714, 0.2384, 1.0, 1.0, 0.8714, 0.2384, 1.0, 1.0, 0.8714, 0.2384, 1.0, 1.0, 0.8714, 0.2384, 1.0, 1.0, 0.8714, 0.2384, 1.0, 1.0, 0.8714, 0.2384, 1.0, 1.0, 0.8714, 0.2384, 1.0, 1.0, 0.8714, 0.2384, 1.0, 1.0, 0.9216, 0.491, 1.0, 1.0, 1.0, 1.0, 1.0, 1.0, 0.8714, 0.2384, 1.0, 1.0, 0.8714, 0.2384, 1.0])
me_cube_013.materials.append(mat_material_002)
me_cube_013.use_paint_bone_selection = False
me_cube_013.use_paint_mask = True
me_cube_013.update()
me_plane_002 = bpy.data.meshes.new('Plane.002')
me_plane_002.from_pydata([(-1.0, -1.0, 0.0), (1.0, -1.0, 0.0), (-1.0, 1.0, 0.0), (1.0, 1.0, 0.0)], [], [(0, 1, 3, 2)])
_uv = me_plane_002.uv_layers.new(name='UVMap')
_uv.uv.foreach_set('vector', [0.0, 0.0, 1.0, 0.0, 1.0, 1.0, 0.0, 1.0])
me_plane_002.update()

# ---- objects
ob_camera = bpy.data.objects.new('Camera', cam_camera)
ob_wall01 = bpy.data.objects.new('Wall01', me_cube_001)
ob_wall02 = bpy.data.objects.new('Wall02', me_cube_002)
ob_wall03 = bpy.data.objects.new('Wall03', me_cube_005)
ob_wall04 = bpy.data.objects.new('Wall04', me_cube_006)
ob_wall04_001 = bpy.data.objects.new('Wall04.001', me_cube_007)
ob_wall04_002 = bpy.data.objects.new('Wall04.002', me_cube_008)
ob_wall04_003 = bpy.data.objects.new('Wall04.003', me_cube_009)
ob_wall04_004 = bpy.data.objects.new('Wall04.004', me_cube_010)
ob_wall04_005 = bpy.data.objects.new('Wall04.005', me_cube_011)
ob_wall04_006 = bpy.data.objects.new('Wall04.006', me_cube_012)
ob_wall04_007 = bpy.data.objects.new('Wall04.007', me_cube_013)
ob_plane = bpy.data.objects.new('Plane', me_plane_002)

# ---- transforms, parenting, visibility, modifiers, constraints
ob_camera.location = (7.511, -7.488, 7.127)
ob_camera.rotation_euler = (1.047, 0.0, 0.7854)
ob_camera.scale = (0.7327, 0.7327, 0.7327)
ob_camera.lock_rotations_4d = False
ob_camera.empty_display_type = 'ARROWS'
ob_camera.color = (0.0, 0.0, 0.0, 0.0)
ob_camera.display_type = 'WIRE'
ob_camera.lineart.crease_threshold = 0.0
ob_wall01.location = (0.0, 0.0, 1.0)
ob_wall01.scale = (0.25, 1.0, 2.0)
ob_wall01.hide_render = True
ob_wall02.location = (0.75, 0.75, 1.0)
ob_wall02.rotation_euler = (0.0, -0.0, 1.571)
ob_wall02.scale = (0.25, 1.0, 2.0)
ob_wall02.hide_render = True
ob_wall03.location = (1.75, -0.25, 1.0)
ob_wall03.rotation_euler = (0.0, -0.0, -3.142)
ob_wall03.scale = (0.25, 1.0, 2.0)
ob_wall03.hide_render = True
ob_wall04.location = (1.0, -1.0, 1.0)
ob_wall04.rotation_euler = (0.0, -0.0, 1.571)
ob_wall04.scale = (0.25, 1.0, 2.0)
ob_wall04_001.location = (3.0, -1.0, 1.0)
ob_wall04_001.rotation_euler = (0.0, -0.0, 1.571)
ob_wall04_001.scale = (0.25, 1.0, 2.0)
ob_wall04_002.location = (5.0, -1.0, 1.0)
ob_wall04_002.rotation_euler = (0.0, -0.0, 1.571)
ob_wall04_002.scale = (0.25, 1.0, 2.0)
ob_wall04_003.location = (7.0, -1.0, 1.0)
ob_wall04_003.rotation_euler = (0.0, -0.0, 1.571)
ob_wall04_003.scale = (0.25, 1.0, 2.0)
ob_wall04_004.location = (-0.2418, -8.248, 1.0)
ob_wall04_004.rotation_euler = (0.0, -0.0, 3.142)
ob_wall04_004.scale = (0.25, 1.0, 2.0)
ob_wall04_005.location = (-0.2418, -6.248, 1.0)
ob_wall04_005.rotation_euler = (0.0, -0.0, 3.142)
ob_wall04_005.scale = (0.25, 1.0, 2.0)
ob_wall04_006.location = (-0.2418, -4.248, 1.0)
ob_wall04_006.rotation_euler = (0.0, -0.0, 3.142)
ob_wall04_006.scale = (0.25, 1.0, 2.0)
ob_wall04_007.location = (-0.2418, -2.248, 1.0)
ob_wall04_007.rotation_euler = (0.0, -0.0, 3.142)
ob_wall04_007.scale = (0.25, 1.0, 2.0)
ob_plane.location = (9.866, -11.7, -0.9928)
ob_plane.scale = (11.18, 11.18, 11.18)

# ---- collection membership
col_collection.objects.link(ob_camera)
col_collection.objects.link(ob_wall01)
col_collection.objects.link(ob_wall02)
col_collection.objects.link(ob_wall03)
col_collection.objects.link(ob_wall04)
col_collection.objects.link(ob_wall04_001)
col_collection.objects.link(ob_wall04_002)
col_collection.objects.link(ob_wall04_003)
col_collection.objects.link(ob_wall04_004)
col_collection.objects.link(ob_wall04_005)
col_collection.objects.link(ob_wall04_006)
col_collection.objects.link(ob_wall04_007)
col_collection.objects.link(ob_plane)

# ---- scene / render settings (as saved in the file)
scene.camera = ob_camera
scene.frame_start = 1; scene.frame_end = 250; scene.frame_set(1)
scene.render.engine = 'BLENDER_EEVEE_NEXT'
scene.render.resolution_x = 1000
scene.render.resolution_y = 1000
scene.render.border_min_x = 0.2777
scene.render.border_min_y = 0.2312
scene.render.border_max_x = 0.7699
scene.render.border_max_y = 0.8069
scene.eevee.taa_samples = 64
bpy.context.view_layer.update()

# ---- added for rendering (the .blend has no usable light): sun
light_auto_sun = bpy.data.lights.new('AutoSun', 'SUN')
light_auto_sun.energy = 3.0
light_auto_sun.angle = 0.0523599
ob_auto_sun = bpy.data.objects.new('AutoSun', light_auto_sun)
scene.collection.objects.link(ob_auto_sun)
ob_auto_sun.rotation_euler = (0.872665, 0.174533, 0.523599)
bpy.context.view_layer.update()
